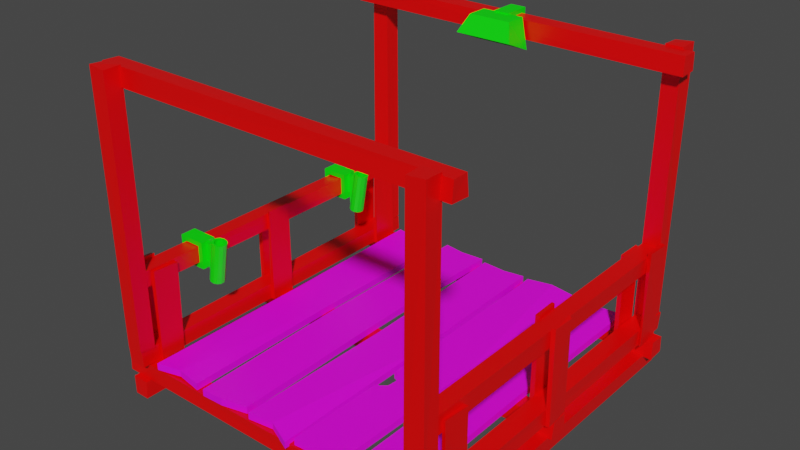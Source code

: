 # Source: startplatform.blend  (saved by Blender 2.83.19; exported with 4.5.12 LTS)
import bpy
from mathutils import Matrix  # noqa: F401  (used for matrix-valued properties, if any)

bpy.ops.wm.read_factory_settings(use_empty=True)
scene = bpy.context.scene
scene.name = 'Scene'

# ---- collections
col_collection = bpy.data.collections.new('Collection'); scene.collection.children.link(col_collection)

# ---- materials (node trees are filled in below, after node groups)
mat_material = bpy.data.materials.new('Material')
mat_material.alpha_threshold = 0.0
mat_material.use_transparent_shadow = False
mat_material.line_color = (0.0, 0.0, 0.0, 1.0)
mat_material_001 = bpy.data.materials.new('Material.001')
mat_material_001.use_transparent_shadow = False
mat_material_002 = bpy.data.materials.new('Material.002')
mat_material_002.use_transparent_shadow = False
mat_material_003 = bpy.data.materials.new('Material.003')
mat_material_003.use_transparent_shadow = False

# ---- material node trees
mat_material.use_nodes = True; mat_material.node_tree.nodes.clear()
_N = mat_material.node_tree.nodes; _L = mat_material.node_tree.links
n0 = _N.new('ShaderNodeOutputMaterial'); n0.name = 'Material Output'; n0.location = (300, 300)
n1 = _N.new('ShaderNodeBsdfPrincipled'); n1.name = 'Principled BSDF'; n1.location = (10, 300)
n1.distribution = 'GGX'
n1.subsurface_method = 'BURLEY'
n1.inputs[0].default_value = (1.0, 0.0, 0.0, 1.0)
n1.inputs[2].default_value = 0.4
n1.inputs[3].default_value = 1.45
n1.inputs[27].default_value = (0.0, 0.0, 0.0, 1.0)
n1.inputs[28].default_value = 1.0
_L.new(n1.outputs[0], n0.inputs[0])
n0.is_active_output = True
mat_material_001.use_nodes = True; mat_material_001.node_tree.nodes.clear()
_N = mat_material_001.node_tree.nodes; _L = mat_material_001.node_tree.links
n0 = _N.new('ShaderNodeBsdfPrincipled'); n0.name = 'Principled BSDF'; n0.location = (10, 300)
n0.distribution = 'GGX'
n0.subsurface_method = 'BURLEY'
n0.inputs[0].default_value = (1.0, 0.0, 1.0, 1.0)
n0.inputs[3].default_value = 1.45
n0.inputs[27].default_value = (0.0, 0.0, 0.0, 1.0)
n0.inputs[28].default_value = 1.0
n1 = _N.new('ShaderNodeOutputMaterial'); n1.name = 'Material Output'; n1.location = (300, 300)
_L.new(n0.outputs[0], n1.inputs[0])
n1.is_active_output = True
mat_material_002.use_nodes = True; mat_material_002.node_tree.nodes.clear()
_N = mat_material_002.node_tree.nodes; _L = mat_material_002.node_tree.links
n0 = _N.new('ShaderNodeBsdfPrincipled'); n0.name = 'Principled BSDF'; n0.location = (10, 300)
n0.distribution = 'GGX'
n0.subsurface_method = 'BURLEY'
n0.inputs[0].default_value = (0.0, 1.0, 0.0, 1.0)
n0.inputs[3].default_value = 1.45
n0.inputs[27].default_value = (0.0, 0.0, 0.0, 1.0)
n0.inputs[28].default_value = 1.0
n1 = _N.new('ShaderNodeOutputMaterial'); n1.name = 'Material Output'; n1.location = (300, 300)
_L.new(n0.outputs[0], n1.inputs[0])
n1.is_active_output = True
mat_material_003.use_nodes = True; mat_material_003.node_tree.nodes.clear()
_N = mat_material_003.node_tree.nodes; _L = mat_material_003.node_tree.links
n0 = _N.new('ShaderNodeBsdfPrincipled'); n0.name = 'Principled BSDF'; n0.location = (10, 300)
n0.distribution = 'GGX'
n0.subsurface_method = 'BURLEY'
n0.inputs[0].default_value = (0.0, 0.0, 1.0, 1.0)
n0.inputs[3].default_value = 1.45
n0.inputs[27].default_value = (0.0, 0.0, 0.0, 1.0)
n0.inputs[28].default_value = 1.0
n1 = _N.new('ShaderNodeOutputMaterial'); n1.name = 'Material Output'; n1.location = (300, 300)
_L.new(n0.outputs[0], n1.inputs[0])
n1.is_active_output = True

# ---- world
world_world = bpy.data.worlds.new('World'); scene.world = world_world
world_world.use_nodes = True; world_world.node_tree.nodes.clear()
_N = world_world.node_tree.nodes; _L = world_world.node_tree.links
n0 = _N.new('ShaderNodeOutputWorld'); n0.name = 'World Output'; n0.location = (300, 300)
n1 = _N.new('ShaderNodeBackground'); n1.name = 'Background'; n1.location = (10, 300)
n1.inputs[0].default_value = (0.05088, 0.05088, 0.05088, 1.0)
_L.new(n1.outputs[0], n0.inputs[0])
n0.is_active_output = True
world_world.color = (0.05088, 0.05088, 0.05088)
world_world.use_sun_shadow = False
world_world.sun_shadow_jitter_overblur = 0.0

# ---- meshes
me_cube = bpy.data.meshes.new('Cube')
me_cube.from_pydata([(-2.114, -1.798, 0.001708), (-2.112, -1.817, -0.1973), (2.094, -1.81, -0.003634), (2.075, -1.788, -0.2016), (-2.126, -1.992, -0.007026), (-2.126, -2.005, -0.1893), (2.077, -1.998, -0.01194), (2.082, -1.999, -0.1998), (-2.062, 1.997, 0.01044), (-2.066, 2.003, -0.2015), (2.114, 1.982, -0.002369), (2.111, 1.999, -0.2021), (-2.066, 1.8, -0.0003538), (-2.063, 1.798, -0.1998), (2.107, 1.807, -0.004067), (2.111, 1.791, -0.2121), (-1.799, 2.056, -0.2079), (-1.793, 2.065, -0.3975), (-1.809, -2.066, -0.1962), (-1.808, -2.079, -0.3981), (-1.994, 2.075, -0.1975), (-2.013, 2.072, -0.4137), (-2.002, -2.068, -0.1941), (-1.995, -2.071, -0.4064), (2.013, 2.051, -0.197), (1.999, 2.064, -0.3975), (2.001, -2.042, -0.1988), (1.989, -2.048, -0.3904), (1.798, 2.064, -0.1948), (1.808, 2.061, -0.4022), (1.8, -2.043, -0.1997), (1.793, -2.051, -0.4018), (-1.793, 2.114, 0.1871), (-1.79, 2.122, 0.006303), (-1.801, -2.085, 0.1948), (-1.798, -2.076, 0.00335), (-1.999, 2.11, 0.1979), (-2.01, 2.11, -0.00403), (-2.001, -2.09, 0.195), (-2.0, -2.083, 4.751e-06), (2.011, 2.117, 0.2099), (2.0, 2.105, 2.587e-08), (2.006, -2.11, 0.1861), (2.013, -2.093, 0.002477), (1.812, 2.098, 0.2082), (1.806, 2.104, 0.007878), (1.79, -2.096, 0.1994), (1.793, -2.106, 0.009891), (-1.8, 1.91, 1.104), (-1.787, 1.909, 0.9056), (-1.793, -1.921, 1.104), (-1.802, -1.906, 0.9128), (-1.992, 1.901, 1.089), (-1.988, 1.909, 0.8981), (-2.0, -1.893, 1.099), (-2.001, -1.923, 0.9116), (2.001, 1.915, 1.1), (1.991, 1.921, 0.9014), (1.999, -1.904, 1.1), (1.997, -1.91, 0.8904), (1.8, 1.908, 1.094), (1.812, 1.923, 0.914), (1.81, -1.904, 1.097), (1.806, -1.903, 0.8872), (-2.061, 0.09384, 0.003913), (-2.083, 0.1067, -0.2019), (2.044, 0.1035, -0.001517), (2.049, 0.11, -0.2031), (-2.072, -0.09331, 0.005578), (-2.066, -0.08885, -0.2007), (2.051, -0.09236, -0.006525), (2.043, -0.1106, -0.2138), (-1.793, -1.846, 0.0008638), (-1.798, -1.857, 1.07), (-1.806, -1.552, 0.005465), (-1.801, -1.535, 1.068), (-1.76, -1.849, -0.0002077), (-1.756, -1.843, 1.082), (-1.758, -1.557, 0.002282), (-1.748, -1.542, 1.072), (-1.797, 1.636, -0.00593), (-1.799, 1.65, 1.077), (-1.783, 1.958, 0.004587), (-1.798, 1.951, 1.076), (-1.757, 1.644, -0.005926), (-1.767, 1.642, 1.079), (-1.749, 1.956, -0.007043), (-1.737, 1.935, 1.078), (-1.798, 0.0954, 0.002641), (-1.793, 0.1062, 1.147), (-1.802, -0.2016, 0.001261), (-1.796, -0.1831, 1.143), (-1.749, 0.1033, 0.001366), (-1.754, 0.1002, 1.143), (-1.75, -0.1947, -0.0005778), (-1.75, -0.2057, 1.147), (-2.049, -1.964, -0.002081), (-2.055, -1.956, 1.139), (-2.054, -1.655, 0.008524), (-2.048, -1.647, 1.123), (-2.005, -1.96, 0.006847), (-1.989, -1.958, 1.149), (-2.003, -1.652, 0.00119), (-1.989, -1.645, 1.138), (-2.055, 1.55, -0.001403), (-2.049, 1.559, 1.11), (-2.054, 1.843, 0.01054), (-2.051, 1.85, 1.115), (-2.001, 1.55, -0.003482), (-2.006, 1.545, 1.107), (-1.989, 1.847, -0.004973), (-1.987, 1.856, 1.119), (-2.052, 0.2003, 0.001344), (-2.056, 0.1929, 1.002), (-2.048, -0.1071, 0.003287), (-2.048, -0.1123, 1.007), (-1.998, 0.2012, -0.001197), (-2.002, 0.1977, 1.011), (-2.011, -0.105, 0.001197), (-1.999, -0.1009, 1.011), (1.799, 1.853, 0.0004033), (1.798, 1.845, 1.07), (1.8, 1.55, -0.0007274), (1.799, 1.551, 1.075), (1.758, 1.85, 0.01561), (1.753, 1.85, 1.081), (1.752, 1.55, 0.006841), (1.745, 1.552, 1.079), (1.811, -1.642, 0.001987), (1.799, -1.653, 1.104), (1.816, -1.961, 0.0005363), (1.792, -1.945, 1.105), (1.756, -1.642, -0.01168), (1.738, -1.652, 1.099), (1.749, -1.949, -0.0009313), (1.752, -1.95, 1.106), (1.803, -0.09599, 0.0007685), (1.802, -0.09775, 1.126), (1.799, 0.2002, -0.001245), (1.787, 0.1948, 1.13), (1.749, -0.0948, -0.008321), (1.755, -0.09718, 1.128), (1.751, 0.201, -0.00118), (1.751, 0.1977, 1.133), (2.032, 1.953, 0.001322), (2.052, 1.936, 1.143), (2.041, 1.633, -0.001429), (2.05, 1.637, 1.156), (2.002, 1.942, -0.01183), (1.995, 1.956, 1.143), (2.014, 1.655, 0.003015), (1.999, 1.648, 1.144), (2.051, -1.551, 5.717e-05), (2.05, -1.55, 1.026), (2.053, -1.851, -0.002717), (2.037, -1.858, 1.036), (2.001, -1.539, 0.007458), (2.002, -1.554, 1.028), (2.002, -1.848, 0.0007309), (1.999, -1.85, 1.02), (2.058, -0.1983, 0.003469), (2.048, -0.192, 1.124), (2.037, 0.114, -0.005415), (2.042, 0.09313, 1.108), (2.015, -0.2027, -0.004566), (2.001, -0.2035, 1.123), (2.0, 0.1023, 0.0001588), (2.004, 0.1094, 1.13), (2.006, -2.117, 3.333), (1.995, -1.907, 3.321), (2.001, -2.093, 0.177), (2.008, -1.909, 0.1938), (1.807, -2.115, 3.313), (1.802, -1.915, 3.32), (1.785, -2.106, 0.209), (1.788, -1.917, 0.1803), (-2.006, -2.117, 3.333), (-1.995, -1.907, 3.321), (-2.001, -2.093, 0.177), (-2.008, -1.909, 0.1938), (-1.807, -2.115, 3.313), (-1.802, -1.915, 3.32), (-1.785, -2.106, 0.209), (-1.788, -1.917, 0.1803), (2.006, 2.117, 3.333), (1.995, 1.907, 3.321), (2.001, 2.093, 0.177), (2.008, 1.909, 0.1938), (1.807, 2.115, 3.313), (1.802, 1.915, 3.32), (1.785, 2.106, 0.209), (1.788, 1.917, 0.1803), (-2.006, 2.117, 3.333), (-1.995, 1.907, 3.321), (-2.001, 2.093, 0.177), (-2.008, 1.909, 0.1938), (-1.807, 2.115, 3.313), (-1.802, 1.915, 3.32), (-1.785, 2.106, 0.209), (-1.788, 1.917, 0.1803), (-2.062, 1.932, 3.31), (-2.066, 1.938, 3.099), (2.114, 1.922, 3.298), (2.111, 1.939, 3.098), (-2.066, 1.735, 3.3), (-2.063, 1.733, 3.1), (2.107, 1.747, 3.296), (2.111, 1.731, 3.088), (-2.062, -1.932, 3.31), (-2.066, -1.938, 3.099), (2.114, -1.922, 3.298), (2.111, -1.939, 3.098), (-2.066, -1.735, 3.3), (-2.063, -1.733, 3.1), (2.107, -1.747, 3.296), (2.111, -1.731, 3.088)], [], [(0, 4, 6, 2), (3, 2, 6, 7), (7, 6, 4, 5), (5, 1, 3, 7), (1, 0, 2, 3), (5, 4, 0, 1), (8, 12, 14, 10), (11, 10, 14, 15), (15, 14, 12, 13), (13, 9, 11, 15), (9, 8, 10, 11), (13, 12, 8, 9), (16, 20, 22, 18), (19, 18, 22, 23), (23, 22, 20, 21), (21, 17, 19, 23), (17, 16, 18, 19), (21, 20, 16, 17), (24, 28, 30, 26), (27, 26, 30, 31), (31, 30, 28, 29), (29, 25, 27, 31), (25, 24, 26, 27), (29, 28, 24, 25), (32, 36, 38, 34), (35, 34, 38, 39), (39, 38, 36, 37), (37, 33, 35, 39), (33, 32, 34, 35), (37, 36, 32, 33), (40, 44, 46, 42), (43, 42, 46, 47), (47, 46, 44, 45), (45, 41, 43, 47), (41, 40, 42, 43), (45, 44, 40, 41), (48, 52, 54, 50), (51, 50, 54, 55), (55, 54, 52, 53), (53, 49, 51, 55), (49, 48, 50, 51), (53, 52, 48, 49), (56, 60, 62, 58), (59, 58, 62, 63), (63, 62, 60, 61), (61, 57, 59, 63), (57, 56, 58, 59), (61, 60, 56, 57), (64, 68, 70, 66), (67, 66, 70, 71), (71, 70, 68, 69), (69, 65, 67, 71), (65, 64, 66, 67), (69, 68, 64, 65), (72, 73, 75, 74), (74, 75, 79, 78), (78, 79, 77, 76), (76, 77, 73, 72), (74, 78, 76, 72), (79, 75, 73, 77), (80, 81, 83, 82), (82, 83, 87, 86), (86, 87, 85, 84), (84, 85, 81, 80), (82, 86, 84, 80), (87, 83, 81, 85), (88, 90, 91, 89), (90, 94, 95, 91), (94, 92, 93, 95), (92, 88, 89, 93), (90, 88, 92, 94), (95, 93, 89, 91), (96, 97, 99, 98), (98, 99, 103, 102), (102, 103, 101, 100), (100, 101, 97, 96), (98, 102, 100, 96), (103, 99, 97, 101), (104, 105, 107, 106), (106, 107, 111, 110), (110, 111, 109, 108), (108, 109, 105, 104), (106, 110, 108, 104), (111, 107, 105, 109), (112, 114, 115, 113), (114, 118, 119, 115), (118, 116, 117, 119), (116, 112, 113, 117), (114, 112, 116, 118), (119, 117, 113, 115), (120, 121, 123, 122), (122, 123, 127, 126), (126, 127, 125, 124), (124, 125, 121, 120), (122, 126, 124, 120), (127, 123, 121, 125), (128, 129, 131, 130), (130, 131, 135, 134), (134, 135, 133, 132), (132, 133, 129, 128), (130, 134, 132, 128), (135, 131, 129, 133), (136, 138, 139, 137), (138, 142, 143, 139), (142, 140, 141, 143), (140, 136, 137, 141), (138, 136, 140, 142), (143, 141, 137, 139), (144, 145, 147, 146), (146, 147, 151, 150), (150, 151, 149, 148), (148, 149, 145, 144), (146, 150, 148, 144), (151, 147, 145, 149), (152, 153, 155, 154), (154, 155, 159, 158), (158, 159, 157, 156), (156, 157, 153, 152), (154, 158, 156, 152), (159, 155, 153, 157), (160, 162, 163, 161), (162, 166, 167, 163), (166, 164, 165, 167), (164, 160, 161, 165), (162, 160, 164, 166), (167, 165, 161, 163), (168, 172, 174, 170), (171, 170, 174, 175), (175, 174, 172, 173), (173, 169, 171, 175), (169, 168, 170, 171), (173, 172, 168, 169), (176, 178, 182, 180), (179, 183, 182, 178), (183, 181, 180, 182), (181, 183, 179, 177), (177, 179, 178, 176), (181, 177, 176, 180), (184, 186, 190, 188), (187, 191, 190, 186), (191, 189, 188, 190), (189, 191, 187, 185), (185, 187, 186, 184), (189, 185, 184, 188), (192, 196, 198, 194), (195, 194, 198, 199), (199, 198, 196, 197), (197, 193, 195, 199), (193, 192, 194, 195), (197, 196, 192, 193), (200, 204, 206, 202), (203, 202, 206, 207), (207, 206, 204, 205), (205, 201, 203, 207), (201, 200, 202, 203), (205, 204, 200, 201), (208, 210, 214, 212), (211, 215, 214, 210), (215, 213, 212, 214), (213, 215, 211, 209), (209, 211, 210, 208), (213, 209, 208, 212)])
_uv = me_cube.uv_layers.new(name='UVMap')
_uv.uv.foreach_set('vector', [0.625, 0.5, 0.875, 0.5, 0.875, 0.75, 0.625, 0.75, 0.375, 0.75, 0.625, 0.75, 0.625, 1.0, 0.375, 1.0, 0.375, 0.0, 0.625, 0.0, 0.625, 0.25, 0.375, 0.25, 0.125, 0.5, 0.375, 0.5, 0.375, 0.75, 0.125, 0.75, 0.375, 0.5, 0.625, 0.5, 0.625, 0.75, 0.375, 0.75, 0.375, 0.25, 0.625, 0.25, 0.625, 0.5, 0.375, 0.5, 0.625, 0.5, 0.875, 0.5, 0.875, 0.75, 0.625, 0.75, 0.375, 0.75, 0.625, 0.75, 0.625, 1.0, 0.375, 1.0, 0.375, 0.0, 0.625, 0.0, 0.625, 0.25, 0.375, 0.25, 0.125, 0.5, 0.375, 0.5, 0.375, 0.75, 0.125, 0.75, 0.375, 0.5, 0.625, 0.5, 0.625, 0.75, 0.375, 0.75, 0.375, 0.25, 0.625, 0.25, 0.625, 0.5, 0.375, 0.5, 0.625, 0.5, 0.875, 0.5, 0.875, 0.75, 0.625, 0.75, 0.375, 0.75, 0.625, 0.75, 0.625, 1.0, 0.375, 1.0, 0.375, 0.0, 0.625, 0.0, 0.625, 0.25, 0.375, 0.25, 0.125, 0.5, 0.375, 0.5, 0.375, 0.75, 0.125, 0.75, 0.375, 0.5, 0.625, 0.5, 0.625, 0.75, 0.375, 0.75, 0.375, 0.25, 0.625, 0.25, 0.625, 0.5, 0.375, 0.5, 0.625, 0.5, 0.875, 0.5, 0.875, 0.75, 0.625, 0.75, 0.375, 0.75, 0.625, 0.75, 0.625, 1.0, 0.375, 1.0, 0.375, 0.0, 0.625, 0.0, 0.625, 0.25, 0.375, 0.25, 0.125, 0.5, 0.375, 0.5, 0.375, 0.75, 0.125, 0.75, 0.375, 0.5, 0.625, 0.5, 0.625, 0.75, 0.375, 0.75, 0.375, 0.25, 0.625, 0.25, 0.625, 0.5, 0.375, 0.5, 0.625, 0.5, 0.875, 0.5, 0.875, 0.75, 0.625, 0.75, 0.375, 0.75, 0.625, 0.75, 0.625, 1.0, 0.375, 1.0, 0.375, 0.0, 0.625, 0.0, 0.625, 0.25, 0.375, 0.25, 0.125, 0.5, 0.375, 0.5, 0.375, 0.75, 0.125, 0.75, 0.375, 0.5, 0.625, 0.5, 0.625, 0.75, 0.375, 0.75, 0.375, 0.25, 0.625, 0.25, 0.625, 0.5, 0.375, 0.5, 0.625, 0.5, 0.875, 0.5, 0.875, 0.75, 0.625, 0.75, 0.375, 0.75, 0.625, 0.75, 0.625, 1.0, 0.375, 1.0, 0.375, 0.0, 0.625, 0.0, 0.625, 0.25, 0.375, 0.25, 0.125, 0.5, 0.375, 0.5, 0.375, 0.75, 0.125, 0.75, 0.375, 0.5, 0.625, 0.5, 0.625, 0.75, 0.375, 0.75, 0.375, 0.25, 0.625, 0.25, 0.625, 0.5, 0.375, 0.5, 0.625, 0.5, 0.875, 0.5, 0.875, 0.75, 0.625, 0.75, 0.375, 0.75, 0.625, 0.75, 0.625, 1.0, 0.375, 1.0, 0.375, 0.0, 0.625, 0.0, 0.625, 0.25, 0.375, 0.25, 0.125, 0.5, 0.375, 0.5, 0.375, 0.75, 0.125, 0.75, 0.375, 0.5, 0.625, 0.5, 0.625, 0.75, 0.375, 0.75, 0.375, 0.25, 0.625, 0.25, 0.625, 0.5, 0.375, 0.5, 0.625, 0.5, 0.875, 0.5, 0.875, 0.75, 0.625, 0.75, 0.375, 0.75, 0.625, 0.75, 0.625, 1.0, 0.375, 1.0, 0.375, 0.0, 0.625, 0.0, 0.625, 0.25, 0.375, 0.25, 0.125, 0.5, 0.375, 0.5, 0.375, 0.75, 0.125, 0.75, 0.375, 0.5, 0.625, 0.5, 0.625, 0.75, 0.375, 0.75, 0.375, 0.25, 0.625, 0.25, 0.625, 0.5, 0.375, 0.5, 0.625, 0.5, 0.875, 0.5, 0.875, 0.75, 0.625, 0.75, 0.375, 0.75, 0.625, 0.75, 0.625, 1.0, 0.375, 1.0, 0.375, 0.0, 0.625, 0.0, 0.625, 0.25, 0.375, 0.25, 0.125, 0.5, 0.375, 0.5, 0.375, 0.75, 0.125, 0.75, 0.375, 0.5, 0.625, 0.5, 0.625, 0.75, 0.375, 0.75, 0.375, 0.25, 0.625, 0.25, 0.625, 0.5, 0.375, 0.5, 0.375, 0.0, 0.625, 0.0, 0.625, 0.25, 0.375, 0.25, 0.375, 0.25, 0.625, 0.25, 0.625, 0.5, 0.375, 0.5, 0.375, 0.5, 0.625, 0.5, 0.625, 0.75, 0.375, 0.75, 0.375, 0.75, 0.625, 0.75, 0.625, 1.0, 0.375, 1.0, 0.125, 0.5, 0.375, 0.5, 0.375, 0.75, 0.125, 0.75, 0.625, 0.5, 0.875, 0.5, 0.875, 0.75, 0.625, 0.75, 0.375, 0.0, 0.625, 0.0, 0.625, 0.25, 0.375, 0.25, 0.375, 0.25, 0.625, 0.25, 0.625, 0.5, 0.375, 0.5, 0.375, 0.5, 0.625, 0.5, 0.625, 0.75, 0.375, 0.75, 0.375, 0.75, 0.625, 0.75, 0.625, 1.0, 0.375, 1.0, 0.125, 0.5, 0.375, 0.5, 0.375, 0.75, 0.125, 0.75, 0.625, 0.5, 0.875, 0.5, 0.875, 0.75, 0.625, 0.75, 0.375, 0.0, 0.375, 0.25, 0.625, 0.25, 0.625, 0.0, 0.375, 0.25, 0.375, 0.5, 0.625, 0.5, 0.625, 0.25, 0.375, 0.5, 0.375, 0.75, 0.625, 0.75, 0.625, 0.5, 0.375, 0.75, 0.375, 1.0, 0.625, 1.0, 0.625, 0.75, 0.125, 0.5, 0.125, 0.75, 0.375, 0.75, 0.375, 0.5, 0.625, 0.5, 0.625, 0.75, 0.875, 0.75, 0.875, 0.5, 0.375, 0.0, 0.625, 0.0, 0.625, 0.25, 0.375, 0.25, 0.375, 0.25, 0.625, 0.25, 0.625, 0.5, 0.375, 0.5, 0.375, 0.5, 0.625, 0.5, 0.625, 0.75, 0.375, 0.75, 0.375, 0.75, 0.625, 0.75, 0.625, 1.0, 0.375, 1.0, 0.125, 0.5, 0.375, 0.5, 0.375, 0.75, 0.125, 0.75, 0.625, 0.5, 0.875, 0.5, 0.875, 0.75, 0.625, 0.75, 0.375, 0.0, 0.625, 0.0, 0.625, 0.25, 0.375, 0.25, 0.375, 0.25, 0.625, 0.25, 0.625, 0.5, 0.375, 0.5, 0.375, 0.5, 0.625, 0.5, 0.625, 0.75, 0.375, 0.75, 0.375, 0.75, 0.625, 0.75, 0.625, 1.0, 0.375, 1.0, 0.125, 0.5, 0.375, 0.5, 0.375, 0.75, 0.125, 0.75, 0.625, 0.5, 0.875, 0.5, 0.875, 0.75, 0.625, 0.75, 0.375, 0.0, 0.375, 0.25, 0.625, 0.25, 0.625, 0.0, 0.375, 0.25, 0.375, 0.5, 0.625, 0.5, 0.625, 0.25, 0.375, 0.5, 0.375, 0.75, 0.625, 0.75, 0.625, 0.5, 0.375, 0.75, 0.375, 1.0, 0.625, 1.0, 0.625, 0.75, 0.125, 0.5, 0.125, 0.75, 0.375, 0.75, 0.375, 0.5, 0.625, 0.5, 0.625, 0.75, 0.875, 0.75, 0.875, 0.5, 0.375, 0.0, 0.625, 0.0, 0.625, 0.25, 0.375, 0.25, 0.375, 0.25, 0.625, 0.25, 0.625, 0.5, 0.375, 0.5, 0.375, 0.5, 0.625, 0.5, 0.625, 0.75, 0.375, 0.75, 0.375, 0.75, 0.625, 0.75, 0.625, 1.0, 0.375, 1.0, 0.125, 0.5, 0.375, 0.5, 0.375, 0.75, 0.125, 0.75, 0.625, 0.5, 0.875, 0.5, 0.875, 0.75, 0.625, 0.75, 0.375, 0.0, 0.625, 0.0, 0.625, 0.25, 0.375, 0.25, 0.375, 0.25, 0.625, 0.25, 0.625, 0.5, 0.375, 0.5, 0.375, 0.5, 0.625, 0.5, 0.625, 0.75, 0.375, 0.75, 0.375, 0.75, 0.625, 0.75, 0.625, 1.0, 0.375, 1.0, 0.125, 0.5, 0.375, 0.5, 0.375, 0.75, 0.125, 0.75, 0.625, 0.5, 0.875, 0.5, 0.875, 0.75, 0.625, 0.75, 0.375, 0.0, 0.375, 0.25, 0.625, 0.25, 0.625, 0.0, 0.375, 0.25, 0.375, 0.5, 0.625, 0.5, 0.625, 0.25, 0.375, 0.5, 0.375, 0.75, 0.625, 0.75, 0.625, 0.5, 0.375, 0.75, 0.375, 1.0, 0.625, 1.0, 0.625, 0.75, 0.125, 0.5, 0.125, 0.75, 0.375, 0.75, 0.375, 0.5, 0.625, 0.5, 0.625, 0.75, 0.875, 0.75, 0.875, 0.5, 0.375, 0.0, 0.625, 0.0, 0.625, 0.25, 0.375, 0.25, 0.375, 0.25, 0.625, 0.25, 0.625, 0.5, 0.375, 0.5, 0.375, 0.5, 0.625, 0.5, 0.625, 0.75, 0.375, 0.75, 0.375, 0.75, 0.625, 0.75, 0.625, 1.0, 0.375, 1.0, 0.125, 0.5, 0.375, 0.5, 0.375, 0.75, 0.125, 0.75, 0.625, 0.5, 0.875, 0.5, 0.875, 0.75, 0.625, 0.75, 0.375, 0.0, 0.625, 0.0, 0.625, 0.25, 0.375, 0.25, 0.375, 0.25, 0.625, 0.25, 0.625, 0.5, 0.375, 0.5, 0.375, 0.5, 0.625, 0.5, 0.625, 0.75, 0.375, 0.75, 0.375, 0.75, 0.625, 0.75, 0.625, 1.0, 0.375, 1.0, 0.125, 0.5, 0.375, 0.5, 0.375, 0.75, 0.125, 0.75, 0.625, 0.5, 0.875, 0.5, 0.875, 0.75, 0.625, 0.75, 0.375, 0.0, 0.375, 0.25, 0.625, 0.25, 0.625, 0.0, 0.375, 0.25, 0.375, 0.5, 0.625, 0.5, 0.625, 0.25, 0.375, 0.5, 0.375, 0.75, 0.625, 0.75, 0.625, 0.5, 0.375, 0.75, 0.375, 1.0, 0.625, 1.0, 0.625, 0.75, 0.125, 0.5, 0.125, 0.75, 0.375, 0.75, 0.375, 0.5, 0.625, 0.5, 0.625, 0.75, 0.875, 0.75, 0.875, 0.5, 0.625, 0.5, 0.875, 0.5, 0.875, 0.75, 0.625, 0.75, 0.375, 0.75, 0.625, 0.75, 0.625, 1.0, 0.375, 1.0, 0.375, 0.0, 0.625, 0.0, 0.625, 0.25, 0.375, 0.25, 0.125, 0.5, 0.375, 0.5, 0.375, 0.75, 0.125, 0.75, 0.375, 0.5, 0.625, 0.5, 0.625, 0.75, 0.375, 0.75, 0.375, 0.25, 0.625, 0.25, 0.625, 0.5, 0.375, 0.5, 0.625, 0.5, 0.625, 0.75, 0.875, 0.75, 0.875, 0.5, 0.375, 0.75, 0.375, 1.0, 0.625, 1.0, 0.625, 0.75, 0.375, 0.0, 0.375, 0.25, 0.625, 0.25, 0.625, 0.0, 0.125, 0.5, 0.125, 0.75, 0.375, 0.75, 0.375, 0.5, 0.375, 0.5, 0.375, 0.75, 0.625, 0.75, 0.625, 0.5, 0.375, 0.25, 0.375, 0.5, 0.625, 0.5, 0.625, 0.25, 0.625, 0.5, 0.625, 0.75, 0.875, 0.75, 0.875, 0.5, 0.375, 0.75, 0.375, 1.0, 0.625, 1.0, 0.625, 0.75, 0.375, 0.0, 0.375, 0.25, 0.625, 0.25, 0.625, 0.0, 0.125, 0.5, 0.125, 0.75, 0.375, 0.75, 0.375, 0.5, 0.375, 0.5, 0.375, 0.75, 0.625, 0.75, 0.625, 0.5, 0.375, 0.25, 0.375, 0.5, 0.625, 0.5, 0.625, 0.25, 0.625, 0.5, 0.875, 0.5, 0.875, 0.75, 0.625, 0.75, 0.375, 0.75, 0.625, 0.75, 0.625, 1.0, 0.375, 1.0, 0.375, 0.0, 0.625, 0.0, 0.625, 0.25, 0.375, 0.25, 0.125, 0.5, 0.375, 0.5, 0.375, 0.75, 0.125, 0.75, 0.375, 0.5, 0.625, 0.5, 0.625, 0.75, 0.375, 0.75, 0.375, 0.25, 0.625, 0.25, 0.625, 0.5, 0.375, 0.5, 0.625, 0.5, 0.875, 0.5, 0.875, 0.75, 0.625, 0.75, 0.375, 0.75, 0.625, 0.75, 0.625, 1.0, 0.375, 1.0, 0.375, 0.0, 0.625, 0.0, 0.625, 0.25, 0.375, 0.25, 0.125, 0.5, 0.375, 0.5, 0.375, 0.75, 0.125, 0.75, 0.375, 0.5, 0.625, 0.5, 0.625, 0.75, 0.375, 0.75, 0.375, 0.25, 0.625, 0.25, 0.625, 0.5, 0.375, 0.5, 0.625, 0.5, 0.625, 0.75, 0.875, 0.75, 0.875, 0.5, 0.375, 0.75, 0.375, 1.0, 0.625, 1.0, 0.625, 0.75, 0.375, 0.0, 0.375, 0.25, 0.625, 0.25, 0.625, 0.0, 0.125, 0.5, 0.125, 0.75, 0.375, 0.75, 0.375, 0.5, 0.375, 0.5, 0.375, 0.75, 0.625, 0.75, 0.625, 0.5, 0.375, 0.25, 0.375, 0.5, 0.625, 0.5, 0.625, 0.25])
me_cube.materials.append(mat_material)
me_cube.use_remesh_preserve_volume = False
me_cube.use_remesh_preserve_attributes = False
me_cube.use_mirror_vertex_groups = False
me_cube.update()
me_cube_001 = bpy.data.meshes.new('Cube.001')
me_cube_001.from_pydata([(-0.3016, -1.98, -0.05161), (-0.3016, -1.98, 0.02839), (-0.3016, 1.98, -0.04), (-0.3016, 1.98, 0.04), (0.2984, -2.0, -0.04), (0.2984, -2.0, 0.04), (0.2984, 2.0, -0.04), (0.2984, 2.0, 0.04), (-0.2843, 0.0, -0.04), (-0.3016, -1.98, -0.01161), (-0.2843, 0.0, 0.04), (-0.3016, 1.98, 7.451e-09), (-0.001575, 1.941, -0.02476), (-0.001575, 1.941, 0.05524), (0.2984, 2.0, 7.451e-09), (0.2813, 0.0, -0.04), (0.2813, 0.0, 0.04), (0.2984, -2.0, 7.451e-09), (-0.001575, -1.961, -0.04), (-0.001575, -1.961, 0.04), (-0.001575, 0.0, 0.04), (-0.001575, 0.0, -0.04), (-0.001575, -1.961, 7.451e-09), (0.2813, 0.0, 7.451e-09), (-0.001575, 1.941, 0.01524), (-0.2843, 0.0, 7.451e-09)], [], [(10, 11, 25), (13, 14, 24), (16, 17, 23), (19, 9, 22), (15, 18, 21), (10, 19, 20), (16, 19, 5), (13, 16, 7), (13, 10, 20), (8, 18, 0), (12, 8, 2), (12, 15, 21), (22, 0, 18), (17, 18, 4), (5, 22, 17), (23, 4, 15), (14, 15, 6), (7, 23, 14), (24, 6, 12), (11, 12, 2), (3, 24, 11), (25, 2, 8), (9, 8, 0), (1, 25, 9), (10, 3, 11), (13, 7, 14), (16, 5, 17), (19, 1, 9), (15, 4, 18), (10, 1, 19), (16, 20, 19), (13, 20, 16), (13, 3, 10), (8, 21, 18), (12, 21, 8), (12, 6, 15), (22, 9, 0), (17, 22, 18), (5, 19, 22), (23, 17, 4), (14, 23, 15), (7, 16, 23), (24, 14, 6), (11, 24, 12), (3, 13, 24), (25, 11, 2), (9, 25, 8), (1, 10, 25)])
_uv = me_cube_001.uv_layers.new(name='UVMap')
_uv.uv.foreach_set('vector', [0.625, 0.125, 0.5, 0.25, 0.5, 0.125, 0.625, 0.375, 0.5, 0.5, 0.5, 0.375, 0.625, 0.625, 0.5, 0.75, 0.5, 0.625, 0.625, 0.875, 0.5, 1.0, 0.5, 0.875, 0.375, 0.625, 0.25, 0.75, 0.25, 0.625, 0.875, 0.625, 0.75, 0.75, 0.75, 0.625, 0.625, 0.625, 0.75, 0.75, 0.625, 0.75, 0.75, 0.5, 0.625, 0.625, 0.625, 0.5, 0.75, 0.5, 0.875, 0.625, 0.75, 0.625, 0.125, 0.625, 0.25, 0.75, 0.125, 0.75, 0.25, 0.5, 0.125, 0.625, 0.125, 0.5, 0.25, 0.5, 0.375, 0.625, 0.25, 0.625, 0.5, 0.875, 0.375, 1.0, 0.375, 0.875, 0.5, 0.75, 0.375, 0.875, 0.375, 0.75, 0.625, 0.75, 0.5, 0.875, 0.5, 0.75, 0.5, 0.625, 0.375, 0.75, 0.375, 0.625, 0.5, 0.5, 0.375, 0.625, 0.375, 0.5, 0.625, 0.5, 0.5, 0.625, 0.5, 0.5, 0.5, 0.375, 0.375, 0.5, 0.375, 0.375, 0.5, 0.25, 0.375, 0.375, 0.375, 0.25, 0.625, 0.25, 0.5, 0.375, 0.5, 0.25, 0.5, 0.125, 0.375, 0.25, 0.375, 0.125, 0.5, 0.0, 0.375, 0.125, 0.375, 0.0, 0.625, 0.0, 0.5, 0.125, 0.5, 0.0, 0.625, 0.125, 0.625, 0.25, 0.5, 0.25, 0.625, 0.375, 0.625, 0.5, 0.5, 0.5, 0.625, 0.625, 0.625, 0.75, 0.5, 0.75, 0.625, 0.875, 0.625, 1.0, 0.5, 1.0, 0.375, 0.625, 0.375, 0.75, 0.25, 0.75, 0.875, 0.625, 0.875, 0.75, 0.75, 0.75, 0.625, 0.625, 0.75, 0.625, 0.75, 0.75, 0.75, 0.5, 0.75, 0.625, 0.625, 0.625, 0.75, 0.5, 0.875, 0.5, 0.875, 0.625, 0.125, 0.625, 0.25, 0.625, 0.25, 0.75, 0.25, 0.5, 0.25, 0.625, 0.125, 0.625, 0.25, 0.5, 0.375, 0.5, 0.375, 0.625, 0.5, 0.875, 0.5, 1.0, 0.375, 1.0, 0.5, 0.75, 0.5, 0.875, 0.375, 0.875, 0.625, 0.75, 0.625, 0.875, 0.5, 0.875, 0.5, 0.625, 0.5, 0.75, 0.375, 0.75, 0.5, 0.5, 0.5, 0.625, 0.375, 0.625, 0.625, 0.5, 0.625, 0.625, 0.5, 0.625, 0.5, 0.375, 0.5, 0.5, 0.375, 0.5, 0.5, 0.25, 0.5, 0.375, 0.375, 0.375, 0.625, 0.25, 0.625, 0.375, 0.5, 0.375, 0.5, 0.125, 0.5, 0.25, 0.375, 0.25, 0.5, 0.0, 0.5, 0.125, 0.375, 0.125, 0.625, 0.0, 0.625, 0.125, 0.5, 0.125])
me_cube_001.materials.append(mat_material_001)
me_cube_001.use_remesh_fix_poles = True
me_cube_001.use_remesh_preserve_attributes = False
me_cube_001.use_mirror_vertex_groups = False
me_cube_001.update()
me_cube_002 = bpy.data.meshes.new('Cube.002')
me_cube_002.from_pydata([(-0.3016, -1.98, -0.04), (-0.3016, -1.98, 0.04), (-0.3016, 1.98, -0.04), (-0.3016, 1.98, 0.04), (0.2544, -2.0, -0.04), (0.2544, -2.0, 0.04), (0.2725, 2.05, -0.07405), (0.2725, 2.05, 0.005952), (-0.2695, 0.0, -0.04), (-0.3016, -1.98, 3.725e-09), (-0.2695, 0.0, 0.04), (-0.3016, 1.98, 7.451e-09), (-0.001575, 2.048, -0.04), (-0.001575, 2.048, 0.04), (0.2725, 2.05, -0.03405), (0.2961, 0.0, -0.04), (0.2961, 0.0, 0.04), (0.2544, -2.0, 7.451e-09), (-0.001575, -1.961, -0.04), (-0.001575, -1.961, 0.04), (0.01324, 0.0, 0.04), (0.01324, 0.0, -0.04), (-0.001575, -1.961, 7.451e-09), (0.2961, 0.0, 7.451e-09), (-0.001575, 2.048, 7.451e-09), (-0.2695, 0.0, 7.451e-09), (-0.1606, -0.6389, -0.04), (-0.1606, -0.6389, 0.04), (-0.1886, -0.5916, 0.04), (-0.2459, -0.811, 0.04), (-0.2459, -0.811, -0.04), (-0.1723, -0.75, 0.04), (-0.1723, -0.75, -0.04), (-0.2175, -0.5428, 0.04), (-0.1886, -0.5916, -0.04), (-0.2175, -0.5428, -0.04), (-0.2825, -0.8012, 0.04), (-0.2825, -0.8012, 0.01618), (-0.2825, -0.8012, 7.451e-09), (-0.2825, -0.8012, -0.02382), (-0.2825, -0.8012, -0.04), (-0.278, -0.5265, 0.04), (-0.278, -0.5265, 0.01063), (-0.278, -0.5265, 7.451e-09), (-0.278, -0.5265, -0.02937), (-0.278, -0.5265, -0.04), (-0.17, -0.728, 0.04), (-0.17, -0.728, -0.04)], [], [(10, 11, 25), (24, 7, 14), (16, 17, 23), (19, 9, 22), (15, 18, 21), (10, 28, 27, 46, 19, 20), (16, 19, 5), (13, 16, 7), (13, 10, 20), (8, 34, 35, 45), (12, 8, 2), (12, 15, 21), (22, 0, 18), (17, 18, 4), (5, 22, 17), (23, 4, 15), (14, 15, 6), (7, 23, 14), (12, 14, 6), (11, 12, 2), (3, 24, 11), (25, 2, 8), (9, 39, 40, 0), (1, 37, 38, 9), (10, 3, 11), (24, 13, 7), (16, 5, 17), (19, 1, 9), (15, 4, 18), (10, 41, 33, 28), (16, 20, 19), (13, 20, 16), (13, 3, 10), (8, 21, 18, 47, 26, 34), (12, 21, 8), (12, 6, 15), (22, 9, 0), (17, 22, 18), (5, 19, 22), (23, 17, 4), (14, 23, 15), (7, 16, 23), (12, 24, 14), (11, 24, 12), (3, 13, 24), (25, 11, 2), (9, 38, 39), (1, 36, 37), (32, 31, 46, 27, 26, 47), (30, 29, 31, 32), (44, 43, 25, 8), (46, 31, 29, 36, 1, 19), (40, 30, 32, 47, 18, 0), (43, 42, 25), (35, 33, 41, 42, 43, 44, 45), (42, 41, 10, 25), (45, 44, 8), (26, 27, 28, 33, 35, 34), (29, 30, 40, 39, 38, 37, 36)])
_uv = me_cube_002.uv_layers.new(name='UVMap')
_uv.uv.foreach_set('vector', [0.625, 0.125, 0.5, 0.25, 0.5, 0.125, 0.5, 0.375, 0.625, 0.5, 0.5, 0.5, 0.625, 0.625, 0.5, 0.75, 0.5, 0.625, 0.625, 0.875, 0.5, 1.0, 0.5, 0.875, 0.375, 0.625, 0.25, 0.75, 0.25, 0.625, 0.875, 0.625, 0.8373, 0.6627, 0.8247, 0.6657, 0.8286, 0.6714, 0.75, 0.75, 0.75, 0.625, 0.625, 0.625, 0.75, 0.75, 0.625, 0.75, 0.75, 0.5, 0.625, 0.625, 0.625, 0.5, 0.75, 0.5, 0.875, 0.625, 0.75, 0.625, 0.125, 0.625, 0.1627, 0.6627, 0.1503, 0.6595, 0.125, 0.6582, 0.25, 0.5, 0.125, 0.625, 0.125, 0.5, 0.25, 0.5, 0.375, 0.625, 0.25, 0.625, 0.5, 0.875, 0.375, 1.0, 0.375, 0.875, 0.5, 0.75, 0.375, 0.875, 0.375, 0.75, 0.625, 0.75, 0.5, 0.875, 0.5, 0.75, 0.5, 0.625, 0.375, 0.75, 0.375, 0.625, 0.5, 0.5, 0.375, 0.625, 0.375, 0.5, 0.625, 0.5, 0.5, 0.625, 0.5, 0.5, 0.375, 0.375, 0.5, 0.5, 0.375, 0.5, 0.5, 0.25, 0.375, 0.375, 0.375, 0.25, 0.625, 0.25, 0.5, 0.375, 0.5, 0.25, 0.5, 0.125, 0.375, 0.25, 0.375, 0.125, 0.5, 0.0, 0.4256, 0.07443, 0.375, 0.07443, 0.375, 0.0, 0.625, 0.0, 0.5506, 0.07443, 0.5, 0.07443, 0.5, 0.0, 0.625, 0.125, 0.625, 0.25, 0.5, 0.25, 0.5, 0.375, 0.625, 0.375, 0.625, 0.5, 0.625, 0.625, 0.625, 0.75, 0.5, 0.75, 0.625, 0.875, 0.625, 1.0, 0.5, 1.0, 0.375, 0.625, 0.375, 0.75, 0.25, 0.75, 0.875, 0.625, 0.875, 0.6582, 0.8497, 0.6595, 0.8373, 0.6627, 0.625, 0.625, 0.75, 0.625, 0.75, 0.75, 0.75, 0.5, 0.75, 0.625, 0.625, 0.625, 0.75, 0.5, 0.875, 0.5, 0.875, 0.625, 0.125, 0.625, 0.25, 0.625, 0.25, 0.75, 0.1714, 0.6714, 0.1753, 0.6657, 0.1627, 0.6627, 0.25, 0.5, 0.25, 0.625, 0.125, 0.625, 0.25, 0.5, 0.375, 0.5, 0.375, 0.625, 0.5, 0.875, 0.5, 1.0, 0.375, 1.0, 0.5, 0.75, 0.5, 0.875, 0.375, 0.875, 0.625, 0.75, 0.625, 0.875, 0.5, 0.875, 0.5, 0.625, 0.5, 0.75, 0.375, 0.75, 0.5, 0.5, 0.5, 0.625, 0.375, 0.625, 0.625, 0.5, 0.625, 0.625, 0.5, 0.625, 0.375, 0.375, 0.5, 0.375, 0.5, 0.5, 0.5, 0.25, 0.5, 0.375, 0.375, 0.375, 0.625, 0.25, 0.625, 0.375, 0.5, 0.375, 0.5, 0.125, 0.5, 0.25, 0.375, 0.25, 0.5, 0.0, 0.5, 0.07443, 0.4256, 0.07443, 0.625, 0.0, 0.625, 0.07443, 0.5506, 0.07443, 0.625, 0.7378, 0.625, 0.7578, 0.6498, 0.7578, 0.75, 0.7578, 0.75, 0.7378, 0.6498, 0.7378, 0.5, 0.7378, 0.5, 0.7578, 0.625, 0.7578, 0.625, 0.7378, 0.4082, 0.09177, 0.5, 0.09177, 0.5, 0.125, 0.375, 0.125, 0.8286, 0.6714, 0.8294, 0.6728, 0.8597, 0.6763, 0.875, 0.6756, 0.875, 0.75, 0.75, 0.75, 0.125, 0.6756, 0.1403, 0.6763, 0.1706, 0.6728, 0.1714, 0.6714, 0.25, 0.75, 0.125, 0.75, 0.5, 0.09177, 0.5332, 0.09177, 0.5, 0.125, 0.875, 0.7378, 0.875, 0.7578, 0.9569, 0.7578, 0.9569, 0.7504, 0.9569, 0.7478, 0.9569, 0.7404, 0.9569, 0.7378, 0.5332, 0.09177, 0.625, 0.09177, 0.625, 0.125, 0.5, 0.125, 0.375, 0.09177, 0.4082, 0.09177, 0.375, 0.125, 0.75, 0.7378, 0.75, 0.7578, 0.8116, 0.7578, 0.875, 0.7578, 0.875, 0.7378, 0.8116, 0.7378, 0.5, 0.7578, 0.5, 0.7378, 0.4504, 0.7378, 0.4504, 0.7418, 0.4504, 0.7478, 0.4504, 0.7518, 0.4504, 0.7578])
me_cube_002.materials.append(mat_material_001)
me_cube_002.use_remesh_fix_poles = True
me_cube_002.use_remesh_preserve_attributes = False
me_cube_002.use_mirror_vertex_groups = False
me_cube_002.update()
me_cube_003 = bpy.data.meshes.new('Cube.003')
me_cube_003.from_pydata([(-0.3016, 1.98, -0.04), (-0.3016, 1.98, 0.04), (-0.3016, -1.98, -0.04), (-0.3016, -1.98, 0.04), (0.2544, 2.0, -0.04), (0.2544, 2.0, 0.04), (0.2725, -2.05, -0.07405), (0.2725, -2.05, 0.005952), (-0.2695, 0.0, -0.04), (-0.3016, 1.98, 3.725e-09), (-0.2695, 0.0, 0.04), (-0.3016, -1.98, 7.451e-09), (-0.001575, -1.941, -0.04), (-0.001575, -1.941, 0.04), (0.2725, -2.05, -0.03405), (0.2961, 0.0, -0.04), (0.2961, 0.0, 0.04), (0.2544, 2.0, 7.451e-09), (-0.001575, 1.961, -0.04), (-0.001575, 1.961, 0.04), (0.01324, 0.0, 0.04), (0.01324, 0.0, -0.04), (-0.001575, 1.961, 7.451e-09), (0.2961, 0.0, 7.451e-09), (-0.001575, -1.941, 7.451e-09), (-0.2695, 0.0, 7.451e-09)], [], [(10, 25, 11), (24, 14, 7), (16, 23, 17), (19, 22, 9), (15, 21, 18), (10, 20, 19), (16, 5, 19), (13, 7, 16), (13, 20, 10), (8, 0, 18), (12, 2, 8), (12, 21, 15), (22, 18, 0), (17, 4, 18), (5, 17, 22), (23, 15, 4), (14, 6, 15), (7, 14, 23), (12, 6, 14), (11, 2, 12), (3, 11, 24), (25, 8, 2), (9, 0, 8), (1, 9, 25), (10, 11, 3), (24, 7, 13), (16, 17, 5), (19, 9, 1), (15, 18, 4), (10, 19, 1), (16, 19, 20), (13, 16, 20), (13, 10, 3), (8, 18, 21), (12, 8, 21), (12, 15, 6), (22, 0, 9), (17, 18, 22), (5, 22, 19), (23, 4, 17), (14, 15, 23), (7, 23, 16), (12, 14, 24), (11, 12, 24), (3, 24, 13), (25, 2, 11), (9, 8, 25), (1, 25, 10)])
_uv = me_cube_003.uv_layers.new(name='UVMap')
_uv.uv.foreach_set('vector', [0.625, 0.125, 0.5, 0.125, 0.5, 0.25, 0.5, 0.375, 0.5, 0.5, 0.625, 0.5, 0.625, 0.625, 0.5, 0.625, 0.5, 0.75, 0.625, 0.875, 0.5, 0.875, 0.5, 1.0, 0.375, 0.625, 0.25, 0.625, 0.25, 0.75, 0.875, 0.625, 0.75, 0.625, 0.75, 0.75, 0.625, 0.625, 0.625, 0.75, 0.75, 0.75, 0.75, 0.5, 0.625, 0.5, 0.625, 0.625, 0.75, 0.5, 0.75, 0.625, 0.875, 0.625, 0.125, 0.625, 0.125, 0.75, 0.25, 0.75, 0.25, 0.5, 0.125, 0.5, 0.125, 0.625, 0.25, 0.5, 0.25, 0.625, 0.375, 0.625, 0.5, 0.875, 0.375, 0.875, 0.375, 1.0, 0.5, 0.75, 0.375, 0.75, 0.375, 0.875, 0.625, 0.75, 0.5, 0.75, 0.5, 0.875, 0.5, 0.625, 0.375, 0.625, 0.375, 0.75, 0.5, 0.5, 0.375, 0.5, 0.375, 0.625, 0.625, 0.5, 0.5, 0.5, 0.5, 0.625, 0.375, 0.375, 0.375, 0.5, 0.5, 0.5, 0.5, 0.25, 0.375, 0.25, 0.375, 0.375, 0.625, 0.25, 0.5, 0.25, 0.5, 0.375, 0.5, 0.125, 0.375, 0.125, 0.375, 0.25, 0.5, 0.0, 0.375, 0.0, 0.375, 0.125, 0.625, 0.0, 0.5, 0.0, 0.5, 0.125, 0.625, 0.125, 0.5, 0.25, 0.625, 0.25, 0.5, 0.375, 0.625, 0.5, 0.625, 0.375, 0.625, 0.625, 0.5, 0.75, 0.625, 0.75, 0.625, 0.875, 0.5, 1.0, 0.625, 1.0, 0.375, 0.625, 0.25, 0.75, 0.375, 0.75, 0.875, 0.625, 0.75, 0.75, 0.875, 0.75, 0.625, 0.625, 0.75, 0.75, 0.75, 0.625, 0.75, 0.5, 0.625, 0.625, 0.75, 0.625, 0.75, 0.5, 0.875, 0.625, 0.875, 0.5, 0.125, 0.625, 0.25, 0.75, 0.25, 0.625, 0.25, 0.5, 0.125, 0.625, 0.25, 0.625, 0.25, 0.5, 0.375, 0.625, 0.375, 0.5, 0.5, 0.875, 0.375, 1.0, 0.5, 1.0, 0.5, 0.75, 0.375, 0.875, 0.5, 0.875, 0.625, 0.75, 0.5, 0.875, 0.625, 0.875, 0.5, 0.625, 0.375, 0.75, 0.5, 0.75, 0.5, 0.5, 0.375, 0.625, 0.5, 0.625, 0.625, 0.5, 0.5, 0.625, 0.625, 0.625, 0.375, 0.375, 0.5, 0.5, 0.5, 0.375, 0.5, 0.25, 0.375, 0.375, 0.5, 0.375, 0.625, 0.25, 0.5, 0.375, 0.625, 0.375, 0.5, 0.125, 0.375, 0.25, 0.5, 0.25, 0.5, 0.0, 0.375, 0.125, 0.5, 0.125, 0.625, 0.0, 0.5, 0.125, 0.625, 0.125])
me_cube_003.materials.append(mat_material_001)
me_cube_003.use_remesh_fix_poles = True
me_cube_003.use_remesh_preserve_attributes = False
me_cube_003.use_mirror_vertex_groups = False
me_cube_003.update()
me_cube_004 = bpy.data.meshes.new('Cube.004')
me_cube_004.from_pydata([(0.2985, 1.976, -0.05161), (0.2985, 1.976, 0.02839), (0.2985, -1.985, -0.04), (0.2985, -1.985, 0.04), (-0.3015, 1.995, -0.04), (-0.3015, 1.995, 0.04), (-0.3015, -2.005, -0.04), (-0.3015, -2.005, 0.04), (0.2812, -0.004544, -0.04), (0.2985, 1.976, -0.01161), (0.2812, -0.004544, 0.04), (0.2985, -1.985, 7.451e-09), (-0.001533, -1.945, -0.02476), (-0.001533, -1.945, 0.05524), (-0.3015, -2.005, 7.451e-09), (-0.2844, -0.004544, -0.04), (-0.2844, -0.004544, 0.04), (-0.3015, 1.995, 7.451e-09), (-0.001533, 1.956, -0.04), (-0.001533, 1.956, 0.04), (-0.001533, -0.004544, 0.04), (-0.001533, -0.004544, -0.04), (-0.001533, 1.956, 7.451e-09), (-0.2844, -0.004544, 7.451e-09), (-0.001533, -1.945, 0.01524), (0.2812, -0.004544, 7.451e-09)], [], [(10, 11, 25), (13, 14, 24), (16, 17, 23), (19, 9, 22), (15, 18, 21), (10, 19, 20), (16, 19, 5), (13, 16, 7), (13, 10, 20), (8, 18, 0), (12, 8, 2), (12, 15, 21), (22, 0, 18), (17, 18, 4), (5, 22, 17), (23, 4, 15), (14, 15, 6), (7, 23, 14), (24, 6, 12), (11, 12, 2), (3, 24, 11), (25, 2, 8), (9, 8, 0), (1, 25, 9), (10, 3, 11), (13, 7, 14), (16, 5, 17), (19, 1, 9), (15, 4, 18), (10, 1, 19), (16, 20, 19), (13, 20, 16), (13, 3, 10), (8, 21, 18), (12, 21, 8), (12, 6, 15), (22, 9, 0), (17, 22, 18), (5, 19, 22), (23, 17, 4), (14, 23, 15), (7, 16, 23), (24, 14, 6), (11, 24, 12), (3, 13, 24), (25, 11, 2), (9, 25, 8), (1, 10, 25)])
_uv = me_cube_004.uv_layers.new(name='UVMap')
_uv.uv.foreach_set('vector', [0.625, 0.125, 0.5, 0.25, 0.5, 0.125, 0.625, 0.375, 0.5, 0.5, 0.5, 0.375, 0.625, 0.625, 0.5, 0.75, 0.5, 0.625, 0.625, 0.875, 0.5, 1.0, 0.5, 0.875, 0.375, 0.625, 0.25, 0.75, 0.25, 0.625, 0.875, 0.625, 0.75, 0.75, 0.75, 0.625, 0.625, 0.625, 0.75, 0.75, 0.625, 0.75, 0.75, 0.5, 0.625, 0.625, 0.625, 0.5, 0.75, 0.5, 0.875, 0.625, 0.75, 0.625, 0.125, 0.625, 0.25, 0.75, 0.125, 0.75, 0.25, 0.5, 0.125, 0.625, 0.125, 0.5, 0.25, 0.5, 0.375, 0.625, 0.25, 0.625, 0.5, 0.875, 0.375, 1.0, 0.375, 0.875, 0.5, 0.75, 0.375, 0.875, 0.375, 0.75, 0.625, 0.75, 0.5, 0.875, 0.5, 0.75, 0.5, 0.625, 0.375, 0.75, 0.375, 0.625, 0.5, 0.5, 0.375, 0.625, 0.375, 0.5, 0.625, 0.5, 0.5, 0.625, 0.5, 0.5, 0.5, 0.375, 0.375, 0.5, 0.375, 0.375, 0.5, 0.25, 0.375, 0.375, 0.375, 0.25, 0.625, 0.25, 0.5, 0.375, 0.5, 0.25, 0.5, 0.125, 0.375, 0.25, 0.375, 0.125, 0.5, 0.0, 0.375, 0.125, 0.375, 0.0, 0.625, 0.0, 0.5, 0.125, 0.5, 0.0, 0.625, 0.125, 0.625, 0.25, 0.5, 0.25, 0.625, 0.375, 0.625, 0.5, 0.5, 0.5, 0.625, 0.625, 0.625, 0.75, 0.5, 0.75, 0.625, 0.875, 0.625, 1.0, 0.5, 1.0, 0.375, 0.625, 0.375, 0.75, 0.25, 0.75, 0.875, 0.625, 0.875, 0.75, 0.75, 0.75, 0.625, 0.625, 0.75, 0.625, 0.75, 0.75, 0.75, 0.5, 0.75, 0.625, 0.625, 0.625, 0.75, 0.5, 0.875, 0.5, 0.875, 0.625, 0.125, 0.625, 0.25, 0.625, 0.25, 0.75, 0.25, 0.5, 0.25, 0.625, 0.125, 0.625, 0.25, 0.5, 0.375, 0.5, 0.375, 0.625, 0.5, 0.875, 0.5, 1.0, 0.375, 1.0, 0.5, 0.75, 0.5, 0.875, 0.375, 0.875, 0.625, 0.75, 0.625, 0.875, 0.5, 0.875, 0.5, 0.625, 0.5, 0.75, 0.375, 0.75, 0.5, 0.5, 0.5, 0.625, 0.375, 0.625, 0.625, 0.5, 0.625, 0.625, 0.5, 0.625, 0.5, 0.375, 0.5, 0.5, 0.375, 0.5, 0.5, 0.25, 0.5, 0.375, 0.375, 0.375, 0.625, 0.25, 0.625, 0.375, 0.5, 0.375, 0.5, 0.125, 0.5, 0.25, 0.375, 0.25, 0.5, 0.0, 0.5, 0.125, 0.375, 0.125, 0.625, 0.0, 0.625, 0.125, 0.5, 0.125])
me_cube_004.materials.append(mat_material_001)
me_cube_004.use_remesh_fix_poles = True
me_cube_004.use_remesh_preserve_attributes = False
me_cube_004.use_mirror_vertex_groups = False
me_cube_004.update()
me_cube_005 = bpy.data.meshes.new('Cube.005')
me_cube_005.from_pydata([(0.2925, 2.03, 0.03995), (0.2925, 2.03, -0.04005), (0.2925, -1.93, 0.03995), (0.2925, -1.93, -0.04005), (-0.2635, 2.05, 0.03995), (-0.2635, 2.05, -0.04005), (-0.2815, -2.0, 0.03156), (-0.2815, -2.0, -0.04844), (0.2604, 0.05002, 0.03995), (0.2925, 2.03, -4.947e-05), (0.2604, 0.05002, -0.04005), (0.2925, -1.93, -4.947e-05), (-0.00746, -1.998, 0.03995), (-0.00746, -1.998, -0.04005), (-0.2815, -2.0, -0.008442), (-0.3052, 0.05002, 0.03995), (-0.3052, 0.05002, -0.04005), (-0.2635, 2.05, -4.943e-05), (-0.007459, 2.011, 0.03995), (-0.007459, 2.011, -0.04005), (-0.02228, 0.05002, -0.04005), (-0.02228, 0.05002, 0.03995), (-0.007459, 2.011, -4.945e-05), (-0.3052, 0.05002, -4.942e-05), (-0.00746, -1.998, -4.945e-05), (0.2604, 0.05002, -4.947e-05), (0.1862, 0.9688, 0.03995), (0.1862, 0.9688, -0.04005), (0.2037, 0.9183, -0.04005), (0.2392, 1.16, -0.04005), (0.2392, 1.152, 0.03995), (0.1935, 1.087, -0.04005), (0.1935, 1.087, 0.03995), (0.2216, 0.8663, -0.04005), (0.2037, 0.9183, 0.03995), (0.2216, 0.8663, 0.03995), (0.262, 1.163, -0.04005), (0.262, 1.163, -0.01623), (0.262, 1.163, -4.947e-05), (0.262, 1.163, 0.02377), (0.262, 1.163, 0.03995), (0.2592, 0.8489, -0.04005), (0.2592, 0.8489, -0.01068), (0.2592, 0.8489, -4.947e-05), (0.2592, 0.8489, 0.02932), (0.2592, 0.8489, 0.03995), (0.1921, 1.064, -0.04005), (0.1921, 1.064, 0.03995)], [], [(10, 25, 11), (24, 14, 7), (16, 23, 17), (19, 22, 9), (15, 21, 18), (10, 20, 19, 46, 27, 28), (16, 5, 19), (13, 7, 16), (13, 20, 10), (8, 45, 35, 34), (12, 2, 8), (12, 21, 15), (22, 18, 0), (17, 4, 18), (5, 17, 22), (23, 15, 4), (14, 6, 15), (7, 14, 23), (12, 6, 14), (11, 2, 12), (3, 11, 24), (25, 8, 2), (9, 0, 40, 39), (1, 9, 38, 37), (10, 11, 3), (24, 7, 13), (16, 17, 5), (19, 9, 1), (15, 18, 4), (10, 28, 33, 41), (16, 19, 20), (13, 16, 20), (13, 10, 3), (8, 34, 26, 47, 18, 21), (12, 8, 21), (12, 15, 6), (22, 0, 9), (17, 18, 22), (5, 22, 19), (23, 4, 17), (14, 15, 23), (7, 23, 16), (12, 14, 24), (11, 12, 24), (3, 24, 13), (25, 2, 11), (9, 39, 38), (1, 37, 36), (32, 47, 26, 27, 46, 31), (30, 32, 31, 29), (44, 8, 25, 43), (46, 19, 1, 36, 29, 31), (40, 0, 18, 47, 32, 30), (43, 25, 42), (35, 45, 44, 43, 42, 41, 33), (42, 25, 10, 41), (45, 8, 44), (26, 34, 35, 33, 28, 27), (29, 36, 37, 38, 39, 40, 30)])
_uv = me_cube_005.uv_layers.new(name='UVMap')
_uv.uv.foreach_set('vector', [0.625, 0.125, 0.5, 0.125, 0.5, 0.25, 0.5, 0.375, 0.5, 0.5, 0.625, 0.5, 0.625, 0.625, 0.5, 0.625, 0.5, 0.75, 0.625, 0.875, 0.5, 0.875, 0.5, 1.0, 0.375, 0.625, 0.25, 0.625, 0.25, 0.75, 0.875, 0.625, 0.75, 0.625, 0.75, 0.75, 0.8286, 0.6714, 0.8247, 0.6657, 0.8373, 0.6627, 0.625, 0.625, 0.625, 0.75, 0.75, 0.75, 0.75, 0.5, 0.625, 0.5, 0.625, 0.625, 0.75, 0.5, 0.75, 0.625, 0.875, 0.625, 0.125, 0.625, 0.125, 0.6582, 0.1503, 0.6595, 0.1627, 0.6627, 0.25, 0.5, 0.125, 0.5, 0.125, 0.625, 0.25, 0.5, 0.25, 0.625, 0.375, 0.625, 0.5, 0.875, 0.375, 0.875, 0.375, 1.0, 0.5, 0.75, 0.375, 0.75, 0.375, 0.875, 0.625, 0.75, 0.5, 0.75, 0.5, 0.875, 0.5, 0.625, 0.375, 0.625, 0.375, 0.75, 0.5, 0.5, 0.375, 0.5, 0.375, 0.625, 0.625, 0.5, 0.5, 0.5, 0.5, 0.625, 0.375, 0.375, 0.375, 0.5, 0.5, 0.5, 0.5, 0.25, 0.375, 0.25, 0.375, 0.375, 0.625, 0.25, 0.5, 0.25, 0.5, 0.375, 0.5, 0.125, 0.375, 0.125, 0.375, 0.25, 0.5, 0.0, 0.375, 0.0, 0.375, 0.07443, 0.4256, 0.07443, 0.625, 0.0, 0.5, 0.0, 0.5, 0.07443, 0.5506, 0.07443, 0.625, 0.125, 0.5, 0.25, 0.625, 0.25, 0.5, 0.375, 0.625, 0.5, 0.625, 0.375, 0.625, 0.625, 0.5, 0.75, 0.625, 0.75, 0.625, 0.875, 0.5, 1.0, 0.625, 1.0, 0.375, 0.625, 0.25, 0.75, 0.375, 0.75, 0.875, 0.625, 0.8373, 0.6627, 0.8497, 0.6595, 0.875, 0.6582, 0.625, 0.625, 0.75, 0.75, 0.75, 0.625, 0.75, 0.5, 0.625, 0.625, 0.75, 0.625, 0.75, 0.5, 0.875, 0.625, 0.875, 0.5, 0.125, 0.625, 0.1627, 0.6627, 0.1753, 0.6657, 0.1714, 0.6714, 0.25, 0.75, 0.25, 0.625, 0.25, 0.5, 0.125, 0.625, 0.25, 0.625, 0.25, 0.5, 0.375, 0.625, 0.375, 0.5, 0.5, 0.875, 0.375, 1.0, 0.5, 1.0, 0.5, 0.75, 0.375, 0.875, 0.5, 0.875, 0.625, 0.75, 0.5, 0.875, 0.625, 0.875, 0.5, 0.625, 0.375, 0.75, 0.5, 0.75, 0.5, 0.5, 0.375, 0.625, 0.5, 0.625, 0.625, 0.5, 0.5, 0.625, 0.625, 0.625, 0.375, 0.375, 0.5, 0.5, 0.5, 0.375, 0.5, 0.25, 0.375, 0.375, 0.5, 0.375, 0.625, 0.25, 0.5, 0.375, 0.625, 0.375, 0.5, 0.125, 0.375, 0.25, 0.5, 0.25, 0.5, 0.0, 0.4256, 0.07443, 0.5, 0.07443, 0.625, 0.0, 0.5506, 0.07443, 0.625, 0.07443, 0.625, 0.7378, 0.6498, 0.7378, 0.75, 0.7378, 0.75, 0.7578, 0.6498, 0.7578, 0.625, 0.7578, 0.5, 0.7378, 0.625, 0.7378, 0.625, 0.7578, 0.5, 0.7578, 0.4082, 0.09177, 0.375, 0.125, 0.5, 0.125, 0.5, 0.09177, 0.8286, 0.6714, 0.75, 0.75, 0.875, 0.75, 0.875, 0.6756, 0.8597, 0.6763, 0.8294, 0.6728, 0.125, 0.6756, 0.125, 0.75, 0.25, 0.75, 0.1714, 0.6714, 0.1706, 0.6728, 0.1403, 0.6763, 0.5, 0.09177, 0.5, 0.125, 0.5332, 0.09177, 0.875, 0.7378, 0.9569, 0.7378, 0.9569, 0.7404, 0.9569, 0.7478, 0.9569, 0.7504, 0.9569, 0.7578, 0.875, 0.7578, 0.5332, 0.09177, 0.5, 0.125, 0.625, 0.125, 0.625, 0.09177, 0.375, 0.09177, 0.375, 0.125, 0.4082, 0.09177, 0.75, 0.7378, 0.8116, 0.7378, 0.875, 0.7378, 0.875, 0.7578, 0.8116, 0.7578, 0.75, 0.7578, 0.5, 0.7578, 0.4504, 0.7578, 0.4504, 0.7518, 0.4504, 0.7478, 0.4504, 0.7418, 0.4504, 0.7378, 0.5, 0.7378])
me_cube_005.materials.append(mat_material_001)
me_cube_005.use_remesh_fix_poles = True
me_cube_005.use_remesh_preserve_attributes = False
me_cube_005.use_mirror_vertex_groups = False
me_cube_005.update()
me_cube_006 = bpy.data.meshes.new('Cube.006')
me_cube_006.from_pydata([(-0.1056, -0.09, -0.1056), (-0.1056, -0.09, 0.1056), (0.1056, -0.09, -0.1056), (0.1056, -0.09, 0.1056), (-0.1056, 0.09344, -0.1056), (-0.1056, 0.09344, 0.1056), (0.1056, 0.09344, -0.1056), (0.1056, 0.09344, 0.1056), (-0.1585, -0.09, 0.1585), (-0.1585, -0.09, -0.1585), (0.1585, -0.09, -0.1585), (0.1585, -0.09, 0.1585), (-0.1585, 0.09344, 0.1585), (-0.1585, 0.09344, -0.1585), (0.1585, 0.09344, -0.1585), (0.1585, 0.09344, 0.1585), (0.285, 0.05982, -0.2864), (0.2533, 0.05982, -0.2809), (0.2476, 0.08151, -0.2799), (0.3328, 0.08151, 0.2032), (0.2907, 0.08151, -0.2875), (0.3759, 0.08151, 0.1956), (0.328, 0.05964, -0.294), (0.4132, 0.05964, 0.189), (0.3495, 0.02176, -0.2978), (0.4347, 0.02176, 0.1852), (0.3495, -0.02197, -0.2978), (0.4347, -0.02197, 0.1852), (0.328, -0.05985, -0.294), (0.4132, -0.05985, 0.189), (0.2907, -0.08172, -0.2875), (0.3759, -0.08172, 0.1956), (0.2476, -0.08172, -0.2799), (0.3328, -0.08172, 0.2032), (0.2103, -0.05985, -0.2733), (0.2955, -0.05985, 0.2097), (0.1888, -0.02197, -0.2695), (0.2739, -0.02197, 0.2135), (0.1888, 0.02176, -0.2695), (0.2739, 0.02176, 0.2135), (0.2103, 0.05964, -0.2733), (0.2955, 0.05964, 0.2097), (0.3701, 0.05982, 0.1966), (0.3385, 0.05982, 0.2021), (0.3124, 0.04376, -0.2913), (0.3975, 0.04376, 0.1917), (0.3282, 0.01595, -0.2941), (0.4133, 0.01595, 0.1889), (0.3282, -0.01616, -0.2941), (0.4133, -0.01616, 0.1889), (0.3124, -0.04397, -0.2913), (0.3975, -0.04397, 0.1917), (0.285, -0.06003, -0.2864), (0.3701, -0.06003, 0.1966), (0.2533, -0.06003, -0.2809), (0.3385, -0.06003, 0.2021), (0.226, -0.04397, -0.276), (0.3111, -0.04397, 0.207), (0.2101, -0.01616, -0.2732), (0.2953, -0.01616, 0.2098), (0.2101, 0.01595, -0.2732), (0.2953, 0.01595, 0.2098), (0.226, 0.04376, -0.276), (0.3111, 0.04376, 0.207), (0.221, -0.02197, 0.1402), (0.1809, -0.02197, -0.08728), (0.1809, 0.02176, -0.08728), (0.221, 0.02176, 0.1402), (0.1521, -0.02197, 0.1398), (0.1521, -0.02197, -0.08734), (0.1521, 0.02176, -0.08734), (0.1521, 0.02176, 0.1398)], [], [(1, 0, 4, 5), (3, 7, 6, 2), (2, 6, 4, 0), (1, 5, 7, 3), (8, 12, 13, 9), (11, 10, 14, 15), (10, 9, 13, 14), (8, 11, 15, 12), (1, 8, 9, 0), (6, 7, 15, 14), (4, 6, 14, 13), (3, 2, 10, 11), (2, 0, 9, 10), (7, 5, 12, 15), (4, 13, 12, 5), (1, 3, 11, 8), (39, 41, 63, 61), (23, 25, 47, 45), (18, 20, 21, 19), (26, 24, 46, 48), (62, 63, 43, 17), (20, 22, 23, 21), (27, 29, 51, 49), (60, 61, 63, 62), (22, 24, 25, 23), (21, 23, 45, 42), (58, 59, 61, 60), (24, 26, 27, 25), (40, 38, 60, 62), (56, 57, 59, 58), (26, 28, 29, 27), (20, 18, 17, 16), (54, 55, 57, 56), (28, 30, 31, 29), (34, 32, 54, 56), (52, 53, 55, 54), (30, 32, 33, 31), (28, 26, 48, 50), (50, 51, 53, 52), (32, 34, 35, 33), (22, 20, 16, 44), (48, 49, 51, 50), (34, 36, 37, 35), (35, 37, 59, 57), (46, 47, 49, 48), (38, 39, 67, 66), (16, 42, 45, 44), (44, 45, 47, 46), (38, 40, 41, 39), (33, 35, 57, 55), (29, 31, 53, 51), (40, 18, 19, 41), (17, 43, 42, 16), (32, 30, 52, 54), (38, 36, 58, 60), (19, 21, 42, 43), (18, 40, 62, 17), (25, 27, 49, 47), (31, 33, 55, 53), (37, 39, 61, 59), (24, 22, 44, 46), (30, 28, 50, 52), (36, 34, 56, 58), (41, 19, 43, 63), (67, 64, 68, 71), (39, 37, 64, 67), (36, 38, 66, 65), (37, 36, 65, 64), (69, 70, 71, 68), (64, 65, 69, 68), (66, 67, 71, 70), (65, 66, 70, 69)])
_uv = me_cube_006.uv_layers.new(name='UVMap')
_uv.uv.foreach_set('vector', [0.0, 0.0, 0.0, 0.0, 0.0, 0.0, 0.0, 0.0, 0.0, 0.0, 0.0, 0.0, 0.0, 0.0, 0.0, 0.0, 0.0, 0.0, 0.0, 0.0, 0.0, 0.0, 0.0, 0.0, 0.0, 0.0, 0.0, 0.0, 0.0, 0.0, 0.0, 0.0, 0.0, 0.0, 0.0, 0.0, 0.0, 0.0, 0.0, 0.0, 0.0, 0.0, 0.0, 0.0, 0.0, 0.0, 0.0, 0.0, 0.0, 0.0, 0.0, 0.0, 0.0, 0.0, 0.0, 0.0, 0.0, 0.0, 0.0, 0.0, 0.0, 0.0, 0.0, 0.0, 0.0, 0.0, 0.0, 0.0, 0.0, 0.0, 0.0, 0.0, 0.0, 0.0, 0.0, 0.0, 0.0, 0.0, 0.0, 0.0, 0.0, 0.0, 0.0, 0.0, 0.0, 0.0, 0.0, 0.0, 0.0, 0.0, 0.0, 0.0, 0.0, 0.0, 0.0, 0.0, 0.0, 0.0, 0.0, 0.0, 0.0, 0.0, 0.0, 0.0, 0.0, 0.0, 0.0, 0.0, 0.0, 0.0, 0.0, 0.0, 0.0, 0.0, 0.0, 0.0, 0.0, 0.0, 0.0, 0.0, 0.0, 0.0, 0.0, 0.0, 0.0, 0.0, 0.0, 0.0, 0.1667, 1.0, 0.08333, 1.0, 0.08333, 1.0, 0.1667, 1.0, 0.8333, 1.0, 0.75, 1.0, 0.75, 1.0, 0.8333, 1.0, 1.0, 0.5, 0.9167, 0.5, 0.9167, 1.0, 1.0, 1.0, 0.6667, 0.5, 0.75, 0.5, 0.75, 0.5, 0.6667, 0.5, 0.08333, 0.5, 0.08333, 1.0, 7.451e-08, 1.0, 7.451e-08, 0.5, 0.9167, 0.5, 0.8333, 0.5, 0.8333, 1.0, 0.9167, 1.0, 0.6667, 1.0, 0.5833, 1.0, 0.5833, 1.0, 0.6667, 1.0, 0.1667, 0.5, 0.1667, 1.0, 0.08333, 1.0, 0.08333, 0.5, 0.8333, 0.5, 0.75, 0.5, 0.75, 1.0, 0.8333, 1.0, 0.9167, 1.0, 0.8333, 1.0, 0.8333, 1.0, 0.9167, 1.0, 0.25, 0.5, 0.25, 1.0, 0.1667, 1.0, 0.1667, 0.5, 0.75, 0.5, 0.6667, 0.5, 0.6667, 1.0, 0.75, 1.0, 0.08333, 0.5, 0.1667, 0.5, 0.1667, 0.5, 0.08333, 0.5, 0.3333, 0.5, 0.3333, 1.0, 0.25, 1.0, 0.25, 0.5, 0.6667, 0.5, 0.5833, 0.5, 0.5833, 1.0, 0.6667, 1.0, 0.9167, 0.5, 1.0, 0.5, 1.0, 0.5, 0.9167, 0.5, 0.4167, 0.5, 0.4167, 1.0, 0.3333, 1.0, 0.3333, 0.5, 0.5833, 0.5, 0.5, 0.5, 0.5, 1.0, 0.5833, 1.0, 0.3333, 0.5, 0.4167, 0.5, 0.4167, 0.5, 0.3333, 0.5, 0.5, 0.5, 0.5, 1.0, 0.4167, 1.0, 0.4167, 0.5, 0.5, 0.5, 0.4167, 0.5, 0.4167, 1.0, 0.5, 1.0, 0.5833, 0.5, 0.6667, 0.5, 0.6667, 0.5, 0.5833, 0.5, 0.5833, 0.5, 0.5833, 1.0, 0.5, 1.0, 0.5, 0.5, 0.4167, 0.5, 0.3333, 0.5, 0.3333, 1.0, 0.4167, 1.0, 0.8333, 0.5, 0.9167, 0.5, 0.9167, 0.5, 0.8333, 0.5, 0.6667, 0.5, 0.6667, 1.0, 0.5833, 1.0, 0.5833, 0.5, 0.3333, 0.5, 0.25, 0.5, 0.25, 1.0, 0.3333, 1.0, 0.3333, 1.0, 0.25, 1.0, 0.25, 1.0, 0.3333, 1.0, 0.75, 0.5, 0.75, 1.0, 0.6667, 1.0, 0.6667, 0.5, 0.1667, 0.5, 0.1667, 1.0, 0.1667, 1.0, 0.1667, 0.5, 0.9167, 0.5, 0.9167, 1.0, 0.8333, 1.0, 0.8333, 0.5, 0.8333, 0.5, 0.8333, 1.0, 0.75, 1.0, 0.75, 0.5, 0.1667, 0.5, 0.08333, 0.5, 0.08333, 1.0, 0.1667, 1.0, 0.4167, 1.0, 0.3333, 1.0, 0.3333, 1.0, 0.4167, 1.0, 0.5833, 1.0, 0.5, 1.0, 0.5, 1.0, 0.5833, 1.0, 0.08333, 0.5, 7.451e-08, 0.5, 7.451e-08, 1.0, 0.08333, 1.0, 1.0, 0.5, 1.0, 1.0, 0.9167, 1.0, 0.9167, 0.5, 0.4167, 0.5, 0.5, 0.5, 0.5, 0.5, 0.4167, 0.5, 0.1667, 0.5, 0.25, 0.5, 0.25, 0.5, 0.1667, 0.5, 1.0, 1.0, 0.9167, 1.0, 0.9167, 1.0, 1.0, 1.0, 7.451e-08, 0.5, 0.08333, 0.5, 0.08333, 0.5, 7.451e-08, 0.5, 0.75, 1.0, 0.6667, 1.0, 0.6667, 1.0, 0.75, 1.0, 0.5, 1.0, 0.4167, 1.0, 0.4167, 1.0, 0.5, 1.0, 0.25, 1.0, 0.1667, 1.0, 0.1667, 1.0, 0.25, 1.0, 0.75, 0.5, 0.8333, 0.5, 0.8333, 0.5, 0.75, 0.5, 0.5, 0.5, 0.5833, 0.5, 0.5833, 0.5, 0.5, 0.5, 0.25, 0.5, 0.3333, 0.5, 0.3333, 0.5, 0.25, 0.5, 0.08333, 1.0, 7.451e-08, 1.0, 7.451e-08, 1.0, 0.08333, 1.0, 0.1667, 1.0, 0.25, 1.0, 0.25, 1.0, 0.1667, 1.0, 0.1667, 1.0, 0.25, 1.0, 0.25, 1.0, 0.1667, 1.0, 0.25, 0.5, 0.1667, 0.5, 0.1667, 0.5, 0.25, 0.5, 0.25, 1.0, 0.25, 0.5, 0.25, 0.5, 0.25, 1.0, 0.25, 0.5, 0.1667, 0.5, 0.1667, 1.0, 0.25, 1.0, 0.25, 1.0, 0.25, 0.5, 0.25, 0.5, 0.25, 1.0, 0.1667, 0.5, 0.1667, 1.0, 0.1667, 1.0, 0.1667, 0.5, 0.25, 0.5, 0.1667, 0.5, 0.1667, 0.5, 0.25, 0.5])
me_cube_006.materials.append(mat_material_002)
me_cube_006.use_remesh_fix_poles = True
me_cube_006.use_remesh_preserve_attributes = False
me_cube_006.use_mirror_vertex_groups = False
me_cube_006.update()
me_cube_008 = bpy.data.meshes.new('Cube.008')
me_cube_008.from_pydata([(-0.1056, -0.09, -0.1056), (-0.1056, -0.09, 0.1056), (0.1056, -0.09, -0.1056), (0.1056, -0.09, 0.1056), (-0.1056, 0.09344, -0.1056), (-0.1056, 0.09344, 0.1056), (0.1056, 0.09344, -0.1056), (0.1056, 0.09344, 0.1056), (-0.1585, -0.09, 0.1585), (-0.1585, -0.09, -0.1585), (0.1585, -0.09, -0.1585), (0.1585, -0.09, 0.1585), (-0.1585, 0.09344, 0.1585), (-0.1585, 0.09344, -0.1585), (0.1585, 0.09344, -0.1585), (0.1585, 0.09344, 0.1585), (0.4846, -0.3372, -0.05016), (0.3729, -0.25, 0.1417), (0.1474, -0.3372, -0.1935), (0.1229, -0.25, 0.1417), (0.4846, 0.3372, -0.05016), (0.3729, 0.25, 0.1417), (0.1474, 0.3372, -0.1935), (0.1229, 0.25, 0.1417), (0.1768, -0.3036, -0.181), (0.4552, -0.3036, -0.06266), (0.1768, 0.3036, -0.181), (0.4552, 0.3036, -0.06266), (0.1754, -0.2931, -0.1644), (0.4442, -0.2931, -0.05014), (0.1754, 0.2931, -0.1644), (0.4442, 0.2931, -0.05014)], [], [(1, 0, 4, 5), (3, 7, 6, 2), (2, 6, 4, 0), (1, 5, 7, 3), (8, 12, 13, 9), (11, 10, 14, 15), (10, 9, 13, 14), (8, 11, 15, 12), (1, 8, 9, 0), (6, 7, 15, 14), (4, 6, 14, 13), (3, 2, 10, 11), (2, 0, 9, 10), (7, 5, 12, 15), (4, 13, 12, 5), (1, 3, 11, 8), (16, 17, 19, 18), (18, 19, 23, 22), (22, 23, 21, 20), (20, 21, 17, 16), (20, 16, 25, 27), (23, 19, 17, 21), (27, 25, 29, 31), (18, 22, 26, 24), (16, 18, 24, 25), (22, 20, 27, 26), (28, 30, 31, 29), (24, 26, 30, 28), (26, 27, 31, 30), (25, 24, 28, 29)])
me_cube_008.polygons.foreach_set('material_index', [0, 0, 0, 0, 0, 0, 0, 0, 0, 0, 0, 0, 0, 0, 0, 0, 0, 0, 0, 0, 0, 0, 0, 0, 0, 0, 1, 0, 0, 0])
_uv = me_cube_008.uv_layers.new(name='UVMap')
_uv.uv.foreach_set('vector', [0.0, 0.0, 0.0, 0.0, 0.0, 0.0, 0.0, 0.0, 0.0, 0.0, 0.0, 0.0, 0.0, 0.0, 0.0, 0.0, 0.0, 0.0, 0.0, 0.0, 0.0, 0.0, 0.0, 0.0, 0.0, 0.0, 0.0, 0.0, 0.0, 0.0, 0.0, 0.0, 0.0, 0.0, 0.0, 0.0, 0.0, 0.0, 0.0, 0.0, 0.0, 0.0, 0.0, 0.0, 0.0, 0.0, 0.0, 0.0, 0.0, 0.0, 0.0, 0.0, 0.0, 0.0, 0.0, 0.0, 0.0, 0.0, 0.0, 0.0, 0.0, 0.0, 0.0, 0.0, 0.0, 0.0, 0.0, 0.0, 0.0, 0.0, 0.0, 0.0, 0.0, 0.0, 0.0, 0.0, 0.0, 0.0, 0.0, 0.0, 0.0, 0.0, 0.0, 0.0, 0.0, 0.0, 0.0, 0.0, 0.0, 0.0, 0.0, 0.0, 0.0, 0.0, 0.0, 0.0, 0.0, 0.0, 0.0, 0.0, 0.0, 0.0, 0.0, 0.0, 0.0, 0.0, 0.0, 0.0, 0.0, 0.0, 0.0, 0.0, 0.0, 0.0, 0.0, 0.0, 0.0, 0.0, 0.0, 0.0, 0.0, 0.0, 0.0, 0.0, 0.0, 0.0, 0.0, 0.0, 0.375, 0.0, 0.625, 0.0, 0.625, 0.25, 0.375, 0.25, 0.375, 0.25, 0.625, 0.25, 0.625, 0.5, 0.375, 0.5, 0.375, 0.5, 0.625, 0.5, 0.625, 0.75, 0.375, 0.75, 0.375, 0.75, 0.625, 0.75, 0.625, 1.0, 0.375, 1.0, 0.375, 0.75, 0.375, 1.0, 0.375, 1.0, 0.375, 0.75, 0.625, 0.5, 0.875, 0.5, 0.875, 0.75, 0.625, 0.75, 0.375, 0.75, 0.375, 1.0, 0.375, 1.0, 0.375, 0.75, 0.375, 0.25, 0.375, 0.5, 0.375, 0.5, 0.375, 0.25, 0.375, 0.0, 0.375, 0.25, 0.375, 0.25, 0.375, 0.0, 0.375, 0.5, 0.375, 0.75, 0.375, 0.75, 0.375, 0.5, 0.125, 0.5, 0.375, 0.5, 0.375, 0.75, 0.125, 0.75, 0.375, 0.25, 0.375, 0.5, 0.375, 0.5, 0.375, 0.25, 0.375, 0.5, 0.375, 0.75, 0.375, 0.75, 0.375, 0.5, 0.375, 0.0, 0.375, 0.25, 0.375, 0.25, 0.375, 0.0])
me_cube_008.materials.append(mat_material_002)
me_cube_008.materials.append(mat_material_003)
me_cube_008.use_remesh_fix_poles = True
me_cube_008.use_remesh_preserve_attributes = False
me_cube_008.use_mirror_vertex_groups = False
me_cube_008.update()
me_cube_009 = bpy.data.meshes.new('Cube.009')
me_cube_009.from_pydata([(-0.1056, -0.09, -0.1056), (-0.1056, -0.09, 0.1056), (0.1056, -0.09, -0.1056), (0.1056, -0.09, 0.1056), (-0.1056, 0.09344, -0.1056), (-0.1056, 0.09344, 0.1056), (0.1056, 0.09344, -0.1056), (0.1056, 0.09344, 0.1056), (-0.1585, -0.09, 0.1585), (-0.1585, -0.09, -0.1585), (0.1585, -0.09, -0.1585), (0.1585, -0.09, 0.1585), (-0.1585, 0.09344, 0.1585), (-0.1585, 0.09344, -0.1585), (0.1585, 0.09344, -0.1585), (0.1585, 0.09344, 0.1585), (0.285, 0.05982, -0.2864), (0.2533, 0.05982, -0.2809), (0.2476, 0.08151, -0.2799), (0.3328, 0.08151, 0.2032), (0.2907, 0.08151, -0.2875), (0.3759, 0.08151, 0.1956), (0.328, 0.05964, -0.294), (0.4132, 0.05964, 0.189), (0.3495, 0.02176, -0.2978), (0.4347, 0.02176, 0.1852), (0.3495, -0.02197, -0.2978), (0.4347, -0.02197, 0.1852), (0.328, -0.05985, -0.294), (0.4132, -0.05985, 0.189), (0.2907, -0.08172, -0.2875), (0.3759, -0.08172, 0.1956), (0.2476, -0.08172, -0.2799), (0.3328, -0.08172, 0.2032), (0.2103, -0.05985, -0.2733), (0.2955, -0.05985, 0.2097), (0.1888, -0.02197, -0.2695), (0.2739, -0.02197, 0.2135), (0.1888, 0.02176, -0.2695), (0.2739, 0.02176, 0.2135), (0.2103, 0.05964, -0.2733), (0.2955, 0.05964, 0.2097), (0.3701, 0.05982, 0.1966), (0.3385, 0.05982, 0.2021), (0.3124, 0.04376, -0.2913), (0.3975, 0.04376, 0.1917), (0.3282, 0.01595, -0.2941), (0.4133, 0.01595, 0.1889), (0.3282, -0.01616, -0.2941), (0.4133, -0.01616, 0.1889), (0.3124, -0.04397, -0.2913), (0.3975, -0.04397, 0.1917), (0.285, -0.06003, -0.2864), (0.3701, -0.06003, 0.1966), (0.2533, -0.06003, -0.2809), (0.3385, -0.06003, 0.2021), (0.226, -0.04397, -0.276), (0.3111, -0.04397, 0.207), (0.2101, -0.01616, -0.2732), (0.2953, -0.01616, 0.2098), (0.2101, 0.01595, -0.2732), (0.2953, 0.01595, 0.2098), (0.226, 0.04376, -0.276), (0.3111, 0.04376, 0.207), (0.221, -0.02197, 0.1402), (0.1809, -0.02197, -0.08728), (0.1809, 0.02176, -0.08728), (0.221, 0.02176, 0.1402), (0.1521, -0.02197, 0.1398), (0.1521, -0.02197, -0.08734), (0.1521, 0.02176, -0.08734), (0.1521, 0.02176, 0.1398)], [], [(1, 0, 4, 5), (3, 7, 6, 2), (2, 6, 4, 0), (1, 5, 7, 3), (8, 12, 13, 9), (11, 10, 14, 15), (10, 9, 13, 14), (8, 11, 15, 12), (1, 8, 9, 0), (6, 7, 15, 14), (4, 6, 14, 13), (3, 2, 10, 11), (2, 0, 9, 10), (7, 5, 12, 15), (4, 13, 12, 5), (1, 3, 11, 8), (39, 41, 63, 61), (23, 25, 47, 45), (18, 20, 21, 19), (26, 24, 46, 48), (62, 63, 43, 17), (20, 22, 23, 21), (27, 29, 51, 49), (60, 61, 63, 62), (22, 24, 25, 23), (21, 23, 45, 42), (58, 59, 61, 60), (24, 26, 27, 25), (40, 38, 60, 62), (56, 57, 59, 58), (26, 28, 29, 27), (20, 18, 17, 16), (54, 55, 57, 56), (28, 30, 31, 29), (34, 32, 54, 56), (52, 53, 55, 54), (30, 32, 33, 31), (28, 26, 48, 50), (50, 51, 53, 52), (32, 34, 35, 33), (22, 20, 16, 44), (48, 49, 51, 50), (34, 36, 37, 35), (35, 37, 59, 57), (46, 47, 49, 48), (38, 39, 67, 66), (16, 42, 45, 44), (44, 45, 47, 46), (38, 40, 41, 39), (33, 35, 57, 55), (29, 31, 53, 51), (40, 18, 19, 41), (17, 43, 42, 16), (32, 30, 52, 54), (38, 36, 58, 60), (19, 21, 42, 43), (18, 40, 62, 17), (25, 27, 49, 47), (31, 33, 55, 53), (37, 39, 61, 59), (24, 22, 44, 46), (30, 28, 50, 52), (36, 34, 56, 58), (41, 19, 43, 63), (67, 64, 68, 71), (39, 37, 64, 67), (36, 38, 66, 65), (37, 36, 65, 64), (69, 70, 71, 68), (64, 65, 69, 68), (66, 67, 71, 70), (65, 66, 70, 69)])
_uv = me_cube_009.uv_layers.new(name='UVMap')
_uv.uv.foreach_set('vector', [0.0, 0.0, 0.0, 0.0, 0.0, 0.0, 0.0, 0.0, 0.0, 0.0, 0.0, 0.0, 0.0, 0.0, 0.0, 0.0, 0.0, 0.0, 0.0, 0.0, 0.0, 0.0, 0.0, 0.0, 0.0, 0.0, 0.0, 0.0, 0.0, 0.0, 0.0, 0.0, 0.0, 0.0, 0.0, 0.0, 0.0, 0.0, 0.0, 0.0, 0.0, 0.0, 0.0, 0.0, 0.0, 0.0, 0.0, 0.0, 0.0, 0.0, 0.0, 0.0, 0.0, 0.0, 0.0, 0.0, 0.0, 0.0, 0.0, 0.0, 0.0, 0.0, 0.0, 0.0, 0.0, 0.0, 0.0, 0.0, 0.0, 0.0, 0.0, 0.0, 0.0, 0.0, 0.0, 0.0, 0.0, 0.0, 0.0, 0.0, 0.0, 0.0, 0.0, 0.0, 0.0, 0.0, 0.0, 0.0, 0.0, 0.0, 0.0, 0.0, 0.0, 0.0, 0.0, 0.0, 0.0, 0.0, 0.0, 0.0, 0.0, 0.0, 0.0, 0.0, 0.0, 0.0, 0.0, 0.0, 0.0, 0.0, 0.0, 0.0, 0.0, 0.0, 0.0, 0.0, 0.0, 0.0, 0.0, 0.0, 0.0, 0.0, 0.0, 0.0, 0.0, 0.0, 0.0, 0.0, 0.1667, 1.0, 0.08333, 1.0, 0.08333, 1.0, 0.1667, 1.0, 0.8333, 1.0, 0.75, 1.0, 0.75, 1.0, 0.8333, 1.0, 1.0, 0.5, 0.9167, 0.5, 0.9167, 1.0, 1.0, 1.0, 0.6667, 0.5, 0.75, 0.5, 0.75, 0.5, 0.6667, 0.5, 0.08333, 0.5, 0.08333, 1.0, 7.451e-08, 1.0, 7.451e-08, 0.5, 0.9167, 0.5, 0.8333, 0.5, 0.8333, 1.0, 0.9167, 1.0, 0.6667, 1.0, 0.5833, 1.0, 0.5833, 1.0, 0.6667, 1.0, 0.1667, 0.5, 0.1667, 1.0, 0.08333, 1.0, 0.08333, 0.5, 0.8333, 0.5, 0.75, 0.5, 0.75, 1.0, 0.8333, 1.0, 0.9167, 1.0, 0.8333, 1.0, 0.8333, 1.0, 0.9167, 1.0, 0.25, 0.5, 0.25, 1.0, 0.1667, 1.0, 0.1667, 0.5, 0.75, 0.5, 0.6667, 0.5, 0.6667, 1.0, 0.75, 1.0, 0.08333, 0.5, 0.1667, 0.5, 0.1667, 0.5, 0.08333, 0.5, 0.3333, 0.5, 0.3333, 1.0, 0.25, 1.0, 0.25, 0.5, 0.6667, 0.5, 0.5833, 0.5, 0.5833, 1.0, 0.6667, 1.0, 0.9167, 0.5, 1.0, 0.5, 1.0, 0.5, 0.9167, 0.5, 0.4167, 0.5, 0.4167, 1.0, 0.3333, 1.0, 0.3333, 0.5, 0.5833, 0.5, 0.5, 0.5, 0.5, 1.0, 0.5833, 1.0, 0.3333, 0.5, 0.4167, 0.5, 0.4167, 0.5, 0.3333, 0.5, 0.5, 0.5, 0.5, 1.0, 0.4167, 1.0, 0.4167, 0.5, 0.5, 0.5, 0.4167, 0.5, 0.4167, 1.0, 0.5, 1.0, 0.5833, 0.5, 0.6667, 0.5, 0.6667, 0.5, 0.5833, 0.5, 0.5833, 0.5, 0.5833, 1.0, 0.5, 1.0, 0.5, 0.5, 0.4167, 0.5, 0.3333, 0.5, 0.3333, 1.0, 0.4167, 1.0, 0.8333, 0.5, 0.9167, 0.5, 0.9167, 0.5, 0.8333, 0.5, 0.6667, 0.5, 0.6667, 1.0, 0.5833, 1.0, 0.5833, 0.5, 0.3333, 0.5, 0.25, 0.5, 0.25, 1.0, 0.3333, 1.0, 0.3333, 1.0, 0.25, 1.0, 0.25, 1.0, 0.3333, 1.0, 0.75, 0.5, 0.75, 1.0, 0.6667, 1.0, 0.6667, 0.5, 0.1667, 0.5, 0.1667, 1.0, 0.1667, 1.0, 0.1667, 0.5, 0.9167, 0.5, 0.9167, 1.0, 0.8333, 1.0, 0.8333, 0.5, 0.8333, 0.5, 0.8333, 1.0, 0.75, 1.0, 0.75, 0.5, 0.1667, 0.5, 0.08333, 0.5, 0.08333, 1.0, 0.1667, 1.0, 0.4167, 1.0, 0.3333, 1.0, 0.3333, 1.0, 0.4167, 1.0, 0.5833, 1.0, 0.5, 1.0, 0.5, 1.0, 0.5833, 1.0, 0.08333, 0.5, 7.451e-08, 0.5, 7.451e-08, 1.0, 0.08333, 1.0, 1.0, 0.5, 1.0, 1.0, 0.9167, 1.0, 0.9167, 0.5, 0.4167, 0.5, 0.5, 0.5, 0.5, 0.5, 0.4167, 0.5, 0.1667, 0.5, 0.25, 0.5, 0.25, 0.5, 0.1667, 0.5, 1.0, 1.0, 0.9167, 1.0, 0.9167, 1.0, 1.0, 1.0, 7.451e-08, 0.5, 0.08333, 0.5, 0.08333, 0.5, 7.451e-08, 0.5, 0.75, 1.0, 0.6667, 1.0, 0.6667, 1.0, 0.75, 1.0, 0.5, 1.0, 0.4167, 1.0, 0.4167, 1.0, 0.5, 1.0, 0.25, 1.0, 0.1667, 1.0, 0.1667, 1.0, 0.25, 1.0, 0.75, 0.5, 0.8333, 0.5, 0.8333, 0.5, 0.75, 0.5, 0.5, 0.5, 0.5833, 0.5, 0.5833, 0.5, 0.5, 0.5, 0.25, 0.5, 0.3333, 0.5, 0.3333, 0.5, 0.25, 0.5, 0.08333, 1.0, 7.451e-08, 1.0, 7.451e-08, 1.0, 0.08333, 1.0, 0.1667, 1.0, 0.25, 1.0, 0.25, 1.0, 0.1667, 1.0, 0.1667, 1.0, 0.25, 1.0, 0.25, 1.0, 0.1667, 1.0, 0.25, 0.5, 0.1667, 0.5, 0.1667, 0.5, 0.25, 0.5, 0.25, 1.0, 0.25, 0.5, 0.25, 0.5, 0.25, 1.0, 0.25, 0.5, 0.1667, 0.5, 0.1667, 1.0, 0.25, 1.0, 0.25, 1.0, 0.25, 0.5, 0.25, 0.5, 0.25, 1.0, 0.1667, 0.5, 0.1667, 1.0, 0.1667, 1.0, 0.1667, 0.5, 0.25, 0.5, 0.1667, 0.5, 0.1667, 0.5, 0.25, 0.5])
me_cube_009.materials.append(mat_material_002)
me_cube_009.use_remesh_fix_poles = True
me_cube_009.use_remesh_preserve_attributes = False
me_cube_009.use_mirror_vertex_groups = False
me_cube_009.update()

# ---- objects
ob_base_frame = bpy.data.objects.new('Base Frame', me_cube)
ob_plank_1 = bpy.data.objects.new('Plank 1', me_cube_001)
ob_plank_2 = bpy.data.objects.new('Plank 2', me_cube_002)
ob_plank_3 = bpy.data.objects.new('Plank 3', me_cube_003)
ob_plank_5 = bpy.data.objects.new('Plank 5', me_cube_004)
ob_plank_4 = bpy.data.objects.new('Plank 4', me_cube_005)
ob_flagholder1 = bpy.data.objects.new('FlagHolder1', me_cube_006)
ob_lamp = bpy.data.objects.new('Lamp', me_cube_008)
ob_flagholder2 = bpy.data.objects.new('FlagHolder2', me_cube_009)

# ---- transforms, parenting, visibility, modifiers, constraints
ob_base_frame.location = (0.0, 0.0, 0.0)
ob_base_frame.lock_rotations_4d = False
ob_base_frame.empty_display_type = 'ARROWS'
ob_base_frame.lineart.crease_threshold = 0.0
ob_plank_1.location = (1.305, 0.0, 0.04)
ob_plank_1.lineart.crease_threshold = 0.0
ob_plank_2.location = (0.6366, 0.0, 0.04)
ob_plank_2.lineart.crease_threshold = 0.0
ob_plank_3.location = (0.00323, 0.0, 0.04)
ob_plank_3.lineart.crease_threshold = 0.0
ob_plank_5.location = (-1.357, 0.0, 0.04)
ob_plank_5.lineart.crease_threshold = 0.0
ob_plank_4.location = (-0.6662, 0.0, 0.04)
ob_plank_4.lineart.crease_threshold = 0.0
ob_flagholder1.location = (-1.897, -1.125, 1.006)
ob_flagholder1.lineart.crease_threshold = 0.0
ob_lamp.location = (-4.886e-17, 1.829, 3.197)
ob_lamp.rotation_euler = (0.0, -0.0, -1.571)
ob_lamp.lineart.crease_threshold = 0.0
ob_flagholder2.location = (-1.897, 1.125, 1.006)
ob_flagholder2.lineart.crease_threshold = 0.0

# ---- collection membership
col_collection.objects.link(ob_base_frame)
col_collection.objects.link(ob_plank_1)
col_collection.objects.link(ob_plank_2)
col_collection.objects.link(ob_plank_3)
col_collection.objects.link(ob_plank_5)
col_collection.objects.link(ob_plank_4)
col_collection.objects.link(ob_flagholder1)
col_collection.objects.link(ob_lamp)
col_collection.objects.link(ob_flagholder2)

# ---- scene / render settings (as saved in the file)
scene.frame_start = 1; scene.frame_end = 250; scene.frame_set(0)
scene.render.engine = 'BLENDER_EEVEE_NEXT'
scene.cycles.use_denoising = False
scene.cycles.samples = 128
scene.cycles.sampling_pattern = 'TABULATED_SOBOL'
scene.cycles.use_adaptive_sampling = False
scene.cycles.use_light_tree = False
scene.view_settings.view_transform = 'Filmic'
bpy.context.view_layer.update()

# ---- added for rendering (the .blend has no active camera and no usable light): camera, sun
cam_auto = bpy.data.cameras.new('AutoCamera')
cam_auto.lens = 50.0
cam_auto.sensor_width = 36.0
cam_auto.clip_end = 1000.0
ob_auto_camera = bpy.data.objects.new('AutoCamera', cam_auto)
scene.collection.objects.link(ob_auto_camera)
ob_auto_camera.location = (6.54635, -7.86025, 6.71267)
ob_auto_camera.rotation_euler = (1.09748, -7.21219e-08, 0.694738)
scene.camera = ob_auto_camera
light_auto_sun = bpy.data.lights.new('AutoSun', 'SUN')
light_auto_sun.energy = 3.0
light_auto_sun.angle = 0.0523599
ob_auto_sun = bpy.data.objects.new('AutoSun', light_auto_sun)
scene.collection.objects.link(ob_auto_sun)
ob_auto_sun.rotation_euler = (0.872665, 0.174533, 0.523599)
bpy.context.view_layer.update()
